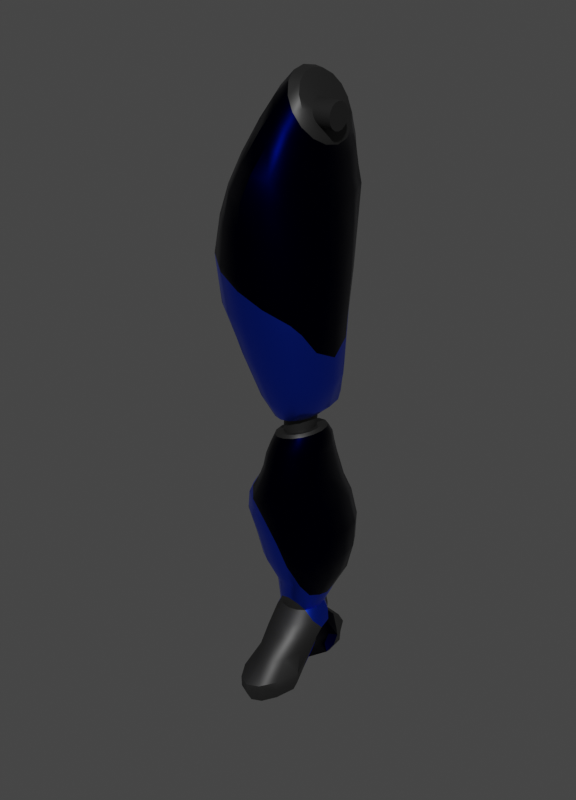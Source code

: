 # Source: PernaDir_3.blend  (saved by Blender 3.6.11; exported with 4.5.12 LTS)
import bpy
from mathutils import Matrix  # noqa: F401  (used for matrix-valued properties, if any)

bpy.ops.wm.read_factory_settings(use_empty=True)
scene = bpy.context.scene
scene.name = 'Scene'

# ---- collections
col_collection = bpy.data.collections.new('Collection'); scene.collection.children.link(col_collection)

# ---- materials (node trees are filled in below, after node groups)
mat_metal_base = bpy.data.materials.new('Metal_Base')
mat_metal_base.use_transparent_shadow = False
mat_azul_petroleo = bpy.data.materials.new('Azul Petroleo')
mat_azul_petroleo.alpha_threshold = 0.0
mat_azul_petroleo.use_transparent_shadow = False
mat_azul_petroleo.roughness = 0.5
mat_azul_petroleo.line_color = (0.0, 0.0, 0.0, 1.0)
mat_metal_cor = bpy.data.materials.new('Metal_Cor')
mat_metal_cor.use_transparent_shadow = False

# ---- node groups
ng_auto_smooth = bpy.data.node_groups.new('Auto Smooth', 'GeometryNodeTree')
_s = ng_auto_smooth.interface.new_socket(name='Geometry', in_out='OUTPUT', socket_type='NodeSocketGeometry')
_s = ng_auto_smooth.interface.new_socket(name='Geometry', in_out='INPUT', socket_type='NodeSocketGeometry')
_s = ng_auto_smooth.interface.new_socket(name='Angle', in_out='INPUT', socket_type='NodeSocketFloat')
_s.subtype = 'ANGLE'
_s.min_value = 0.0
_s.max_value = 3.142
ng_auto_smooth.is_modifier = True
_N = ng_auto_smooth.nodes; _L = ng_auto_smooth.links
n0 = _N.new('NodeGroupOutput'); n0.name = 'Group Output'; n0.location = (480, -100)
n1 = _N.new('NodeGroupInput'); n1.name = 'Group Input'; n1.location = (-420, -300)
n2 = _N.new('NodeGroupInput'); n2.name = 'Group Input.001'; n2.location = (-60, -100)
n3 = _N.new('GeometryNodeSetShadeSmooth'); n3.name = 'Set Shade Smooth'; n3.location = (120, -100)
n3.domain = 'EDGE'
n4 = _N.new('GeometryNodeSetShadeSmooth'); n4.name = 'Set Shade Smooth.001'; n4.location = (300, -100)
n5 = _N.new('GeometryNodeInputMeshEdgeAngle'); n5.name = 'Edge Angle'; n5.location = (-420, -220)
n6 = _N.new('GeometryNodeInputEdgeSmooth'); n6.name = 'Is Edge Smooth'; n6.location = (-60, -160)
n7 = _N.new('GeometryNodeInputShadeSmooth'); n7.name = 'Is Face Smooth'; n7.location = (-240, -340)
n8 = _N.new('FunctionNodeBooleanMath'); n8.name = 'Boolean Math'; n8.location = (-60, -220)
n9 = _N.new('FunctionNodeCompare'); n9.name = 'Compare'; n9.location = (-240, -180)
n9.operation = 'LESS_EQUAL'
_L.new(n5.outputs[0], n9.inputs[0])
_L.new(n4.outputs[0], n0.inputs[0])
_L.new(n1.outputs[1], n9.inputs[1])
_L.new(n9.outputs[0], n8.inputs[0])
_L.new(n7.outputs[0], n8.inputs[1])
_L.new(n2.outputs[0], n3.inputs[0])
_L.new(n6.outputs[0], n3.inputs[1])
_L.new(n3.outputs[0], n4.inputs[0])
_L.new(n8.outputs[0], n3.inputs[2])
n0.is_active_output = True

# ---- material node trees
mat_metal_base.use_nodes = True; mat_metal_base.node_tree.nodes.clear()
_N = mat_metal_base.node_tree.nodes; _L = mat_metal_base.node_tree.links
n0 = _N.new('ShaderNodeBsdfPrincipled'); n0.name = 'Principled BSDF'; n0.location = (10, 300)
n0.distribution = 'GGX'
n0.subsurface_method = 'RANDOM_WALK_SKIN'
n0.inputs[0].default_value = (0.0, 0.0002903, 0.01075, 1.0)
n0.inputs[1].default_value = 1.0
n0.inputs[2].default_value = 0.32
n0.inputs[3].default_value = 1.45
n0.inputs[13].default_value = 0.32
n0.inputs[27].default_value = (0.0, 0.0, 0.0, 1.0)
n0.inputs[28].default_value = 1.0
n1 = _N.new('ShaderNodeOutputMaterial'); n1.name = 'Material Output'; n1.location = (300, 300)
_L.new(n0.outputs[0], n1.inputs[0])
n1.is_active_output = True
mat_azul_petroleo.use_nodes = True; mat_azul_petroleo.node_tree.nodes.clear()
_N = mat_azul_petroleo.node_tree.nodes; _L = mat_azul_petroleo.node_tree.links
n0 = _N.new('ShaderNodeOutputMaterial'); n0.name = 'Material Output'; n0.location = (300, 300)
n1 = _N.new('ShaderNodeBsdfPrincipled'); n1.name = 'Principled BSDF'; n1.location = (10, 300)
n1.distribution = 'GGX'
n1.subsurface_method = 'RANDOM_WALK_SKIN'
n1.inputs[0].default_value = (0.01109, 0.01109, 0.01109, 1.0)
n1.inputs[3].default_value = 1.45
n1.inputs[27].default_value = (0.0, 0.0, 0.0, 1.0)
n1.inputs[28].default_value = 1.0
_L.new(n1.outputs[0], n0.inputs[0])
n0.is_active_output = True
mat_metal_cor.use_nodes = True; mat_metal_cor.node_tree.nodes.clear()
_N = mat_metal_cor.node_tree.nodes; _L = mat_metal_cor.node_tree.links
n0 = _N.new('ShaderNodeBsdfPrincipled'); n0.name = 'Principled BSDF'; n0.location = (10, 300)
n0.distribution = 'GGX'
n0.subsurface_method = 'RANDOM_WALK_SKIN'
n0.inputs[0].default_value = (0.01392, 0.0809, 1.0, 1.0)
n0.inputs[1].default_value = 1.0
n0.inputs[2].default_value = 0.32
n0.inputs[3].default_value = 1.45
n0.inputs[13].default_value = 0.32
n0.inputs[27].default_value = (0.0, 0.0, 0.0, 1.0)
n0.inputs[28].default_value = 1.0
n1 = _N.new('ShaderNodeOutputMaterial'); n1.name = 'Material Output'; n1.location = (300, 300)
_L.new(n0.outputs[0], n1.inputs[0])
n1.is_active_output = True

# ---- world
world_world = bpy.data.worlds.new('World'); scene.world = world_world
world_world.use_nodes = True; world_world.node_tree.nodes.clear()
_N = world_world.node_tree.nodes; _L = world_world.node_tree.links
n0 = _N.new('ShaderNodeOutputWorld'); n0.name = 'World Output'; n0.location = (300, 300)
n1 = _N.new('ShaderNodeBackground'); n1.name = 'Background'; n1.location = (10, 300)
n1.inputs[0].default_value = (0.05088, 0.05088, 0.05088, 1.0)
_L.new(n1.outputs[0], n0.inputs[0])
n0.is_active_output = True
world_world.color = (0.05088, 0.05088, 0.05088)
world_world.use_sun_shadow = False
world_world.sun_shadow_jitter_overblur = 0.0

# ---- meshes
me_pernadir = bpy.data.meshes.new('PernaDir')
me_pernadir.from_pydata([(-0.1607, 0.337, -0.3013), (0.15, 1.621, 4.34), (-0.008858, 0.3068, -0.3013), (0.6551, 1.49, 4.423), (0.1198, 0.2208, -0.3013), (1.083, 1.119, 4.493), (0.2058, 0.09213, -0.3013), (1.369, 0.562, 4.54), (0.236, -0.05968, -0.3013), (1.47, -0.0944, 4.557), (0.2058, -0.2115, -0.3013), (1.369, -0.7508, 4.54), (0.1198, -0.3402, -0.3013), (1.083, -1.307, 4.493), (-0.008858, -0.4262, -0.3013), (0.6551, -1.679, 4.423), (-0.1607, -0.4564, -0.3013), (0.15, -1.81, 4.34), (-0.3125, -0.4262, -0.3013), (-0.3552, -1.679, 4.257), (-0.4412, -0.3402, -0.3013), (-0.7834, -1.307, 4.187), (-0.5272, -0.2115, -0.3013), (-1.069, -0.7508, 4.14), (-0.5574, -0.05968, -0.3013), (-1.17, -0.0944, 4.123), (-0.5272, 0.09213, -0.3013), (-1.069, 0.562, 4.14), (-0.4412, 0.2208, -0.3013), (-0.7834, 1.119, 4.187), (-0.3125, 0.3068, -0.3013), (-0.3552, 1.49, 4.257), (-0.6116, 0.276, 6.768), (-0.6584, 0.301, 6.651), (-0.5718, 0.2047, 6.866), (-0.5452, 0.09817, 6.932), (-0.5359, -0.02755, 6.956), (-0.5452, -0.1533, 6.932), (-0.5718, -0.2598, 6.866), (-0.6116, -0.3311, 6.768), (-0.6584, -0.3561, 6.651), (-0.7053, -0.3311, 6.534), (-0.7451, -0.2598, 6.435), (-0.7716, -0.1533, 6.369), (-0.781, -0.02755, 6.346), (-0.7716, 0.09817, 6.369), (-0.7451, 0.2047, 6.435), (-0.7053, 0.276, 6.534), (0.3965, 1.125, 6.516), (0.5603, 0.6877, 6.633), (0.1515, -1.072, 6.342), (-0.1375, -1.174, 6.135), (-0.1375, 1.519, 6.135), (0.1515, 1.416, 6.342), (-0.8926, 0.1724, 5.596), (-0.8352, 0.6877, 5.637), (0.5603, -0.3429, 6.633), (0.3965, -0.7798, 6.516), (-0.6715, -0.7798, 5.754), (-0.8352, -0.3429, 5.637), (-0.4264, 1.416, 5.929), (0.6177, 0.1724, 6.674), (-0.4264, -1.072, 5.929), (-0.6715, 1.125, 5.754), (0.1878, 1.014, 6.964), (-0.007408, -0.811, 6.755), (-0.2377, 1.342, 6.508), (-0.8393, 0.2228, 5.863), (0.3182, -0.2054, 7.104), (-0.6631, -0.5684, 6.052), (-0.4679, 1.257, 6.261), (0.3182, 0.651, 7.104), (-0.2377, -0.8962, 6.508), (-0.007407, 1.257, 6.755), (-0.7935, 0.6511, 5.912), (0.1878, -0.5684, 6.964), (-0.7935, -0.2054, 5.912), (0.364, 0.2228, 7.153), (-0.4679, -0.811, 6.261), (-0.6631, 1.014, 6.052), (0.8797, 0.7179, 5.904), (0.00794, -1.508, 5.573), (0.369, 1.589, 5.71), (-0.8638, 0.7179, 5.242), (0.6752, -1.037, 5.826), (-0.8638, -0.5144, 5.242), (0.9515, 0.1017, 5.931), (-0.3532, -1.386, 5.436), (-0.6593, 1.24, 5.32), (0.6752, 1.24, 5.826), (0.369, -1.386, 5.71), (0.00794, 1.712, 5.573), (-0.9357, 0.1017, 5.215), (0.8797, -0.5144, 5.904), (-0.6593, -1.037, 5.32), (-0.3532, 1.589, 5.436), (1.164, 0.7452, 5.198), (0.1126, -1.726, 5.033), (0.548, 1.712, 5.102), (-0.9386, 0.7452, 4.868), (0.9171, -1.202, 5.16), (-0.9386, -0.6225, 4.868), (1.25, 0.06139, 5.212), (-0.3228, -1.59, 4.965), (-0.6919, 1.325, 4.907), (0.9171, 1.325, 5.16), (0.548, -1.59, 5.102), (0.1126, 1.848, 5.033), (-1.025, 0.06139, 4.855), (1.164, -0.6225, 5.198), (-0.6919, -1.202, 4.907), (-0.3228, 1.712, 4.965), (0.1413, 1.336, 3.388), (0.6962, 1.214, 3.521), (1.167, 0.864, 3.634), (1.481, 0.3407, 3.71), (1.591, -0.2767, 3.737), (1.481, -0.894, 3.71), (1.167, -1.417, 3.634), (0.6962, -1.767, 3.521), (0.1413, -1.89, 3.388), (-0.4135, -1.767, 3.254), (-0.8839, -1.417, 3.141), (-1.198, -0.894, 3.066), (-1.309, -0.2767, 3.039), (-1.198, 0.3407, 3.066), (-0.8839, 0.864, 3.141), (-0.4135, 1.214, 3.254), (0.6271, 1.011, 2.417), (1.082, 0.7007, 2.477), (1.386, 0.2364, 2.517), (1.493, -0.3114, 2.531), (1.386, -0.8591, 2.517), (1.082, -1.323, 2.477), (0.6271, -1.634, 2.417), (0.09055, -1.743, 2.347), (-0.446, -1.634, 2.276), (-0.9008, -1.323, 2.216), (-1.205, -0.8591, 2.176), (-1.311, -0.3114, 2.162), (-1.205, 0.2364, 2.176), (-0.9008, 0.7007, 2.216), (-0.446, 1.011, 2.276), (0.09055, 1.12, 2.347), (0.4793, 0.9131, 1.427), (0.8775, 0.6482, 1.574), (1.144, 0.2518, 1.672), (1.237, -0.2159, 1.707), (1.144, -0.6836, 1.672), (0.8775, -1.08, 1.574), (0.4793, -1.345, 1.427), (0.009572, -1.438, 1.254), (-0.4602, -1.345, 1.08), (-0.8584, -1.08, 0.9333), (-1.124, -0.6836, 0.8351), (-1.218, -0.2159, 0.8006), (-1.124, 0.2518, 0.8351), (-0.8584, 0.6482, 0.9333), (-0.4602, 0.9131, 1.08), (0.009572, 1.006, 1.254), (0.1941, 0.9156, 0.3561), (0.4737, 0.6847, 0.4235), (0.6604, 0.3392, 0.4686), (0.726, -0.06836, 0.4844), (0.6604, -0.4759, 0.4686), (0.4737, -0.8214, 0.4235), (0.1941, -1.052, 0.3561), (-0.1356, -1.133, 0.2765), (-0.4653, -1.052, 0.1969), (-0.7448, -0.8214, 0.1294), (-0.9316, -0.4759, 0.08435), (-0.9971, -0.06836, 0.06852), (-0.9316, 0.3392, 0.08435), (-0.7448, 0.6847, 0.1294), (-0.4653, 0.9156, 0.1969), (-0.1356, 0.9966, 0.2765), (-0.2245, 1.069, 7.026), (-0.4014, 1.139, 6.738), (-0.07457, 0.8704, 7.27), (0.02562, 0.5733, 7.434), (0.0608, 0.2228, 7.491), (0.02562, -0.1277, 7.434), (-0.07457, -0.4248, 7.27), (-0.2245, -0.6233, 7.026), (-0.4014, -0.693, 6.738), (-0.5783, -0.6233, 6.449), (-0.7282, -0.4248, 6.205), (-0.8284, -0.1277, 6.042), (-0.8636, 0.2228, 5.984), (-0.8284, 0.5733, 6.042), (-0.7282, 0.8704, 6.205), (-0.5783, 1.069, 6.449), (-1.098, 0.205, 6.767), (-1.099, 0.2284, 6.65), (-1.097, 0.1386, 6.867), (-1.096, 0.0391, 6.933), (-1.096, -0.07824, 6.957), (-1.096, -0.1956, 6.933), (-1.097, -0.2951, 6.867), (-1.098, -0.3615, 6.767), (-1.099, -0.3849, 6.65), (-1.1, -0.3615, 6.533), (-1.101, -0.2951, 6.433), (-1.101, -0.1956, 6.367), (-1.102, -0.07824, 6.343), (-1.101, 0.0391, 6.367), (-1.101, 0.1386, 6.433), (-1.1, 0.205, 6.533), (-0.536, 0.9638, 6.789), (-0.4073, 0.9061, 7.049), (-0.2983, 0.7418, 7.269), (-0.2254, 0.4959, 7.416), (-0.1998, 0.2059, 7.467), (-0.2254, -0.0842, 7.416), (-0.2983, -0.3301, 7.269), (-0.4073, -0.4944, 7.049), (-0.536, -0.5521, 6.789), (-0.6647, -0.4944, 6.53), (-0.7738, -0.3301, 6.31), (-0.8467, -0.0842, 6.163), (-0.8723, 0.2059, 6.111), (-0.8467, 0.4959, 6.163), (-0.7738, 0.7418, 6.31), (-0.6647, 0.9061, 6.53), (-0.1607, 0.5993, -0.152), (0.04589, 0.5458, -0.1554), (0.221, 0.3936, -0.1652), (0.338, 0.1657, -0.1798), (0.3791, -0.1031, -0.1971), (0.338, -0.3719, -0.2144), (0.221, -0.5997, -0.2291), (0.04589, -0.752, -0.2388), (-0.1607, -0.8054, -0.2423), (-0.3672, -0.752, -0.2388), (-0.5423, -0.5997, -0.2291), (-0.6594, -0.3719, -0.2144), (-0.7004, -0.1031, -0.1971), (-0.6594, 0.1657, -0.1798), (-0.5423, 0.3936, -0.1652), (-0.3672, 0.5458, -0.1554), (-0.1338, 0.337, -0.7514), (0.01375, 0.3068, -0.787), (0.1389, 0.2208, -0.8172), (0.2225, 0.09213, -0.8373), (0.2518, -0.05968, -0.8444), (0.2225, -0.2115, -0.8373), (0.1389, -0.3402, -0.8172), (0.01375, -0.4262, -0.787), (-0.1338, -0.4564, -0.7514), (-0.2814, -0.4262, -0.7158), (-0.4065, -0.3402, -0.6856), (-0.4901, -0.2115, -0.6654), (-0.5195, -0.05968, -0.6583), (-0.4901, 0.09213, -0.6654), (-0.4065, 0.2208, -0.6856), (-0.2814, 0.3068, -0.7158), (-0.07909, 0.7206, -0.8527), (0.1533, 0.6698, -0.9055), (0.3503, 0.5251, -0.9502), (0.482, 0.3086, -0.9801), (0.5282, 0.05314, -0.9906), (0.482, -0.2023, -0.9801), (0.3503, -0.4188, -0.9502), (0.1533, -0.5635, -0.9055), (-0.07909, -0.6143, -0.8527), (-0.3115, -0.5635, -0.7999), (-0.5085, -0.4188, -0.7552), (-0.6401, -0.2023, -0.7253), (-0.6864, 0.05314, -0.7148), (-0.6401, 0.3086, -0.7253), (-0.5085, 0.5251, -0.7552), (-0.3115, 0.6698, -0.7999), (-0.04496, 1.079, -1.662), (0.253, 1.002, -1.712), (0.5056, 0.7814, -1.755), (0.6743, 0.4512, -1.783), (0.751, 0.06182, -1.764), (0.6743, -0.3276, -1.783), (0.5056, -0.6577, -1.755), (0.253, -0.8783, -1.712), (-0.04496, -0.9558, -1.662), (-0.3429, -0.8783, -1.612), (-0.5955, -0.6577, -1.569), (-0.7643, -0.3276, -1.541), (-0.8235, 0.06182, -1.531), (-0.7643, 0.4512, -1.541), (-0.5955, 0.7814, -1.569), (-0.3429, 1.002, -1.612), (-0.4745, -0.4101, -0.6729), (-0.3182, -0.5176, -0.7106), (0.3113, 0.13, -0.8625), (0.2068, 0.2908, -0.8373), (-0.5789, -0.2493, -0.6477), (0.3479, -0.05968, -0.8713), (-0.6156, -0.05968, -0.6389), (0.3113, -0.2493, -0.8625), (-0.5789, 0.13, -0.6477), (0.2068, -0.4101, -0.8373), (-0.4745, 0.2908, -0.6729), (0.05054, -0.5176, -0.7996), (-0.3182, 0.3982, -0.7106), (-0.1338, -0.5553, -0.7551), (0.05054, 0.3982, -0.7996), (-0.1338, 0.4359, -0.7551), (-0.3561, 0.7966, -1.006), (-0.577, 0.6202, -0.9667), (-0.09539, -0.7697, -1.053), (0.1653, -0.7077, -1.1), (0.1653, 0.7966, -1.1), (-0.09539, 0.8586, -1.053), (-0.3561, -0.7077, -1.006), (0.3862, 0.6202, -1.139), (-0.577, -0.5312, -0.9667), (0.5339, 0.356, -1.166), (-0.7247, -0.2671, -0.9403), (0.5857, 0.04447, -1.175), (-0.7765, 0.04447, -0.931), (0.5339, -0.2671, -1.166), (-0.7247, 0.356, -0.9403), (0.3862, -0.5312, -1.139), (-0.09315, 0.7413, -5.827), (0.04699, 0.6968, -5.831), (0.2877, 0.5702, -5.834), (0.4054, 0.3808, -5.836), (0.4468, 0.1573, -5.836), (0.4054, -0.06618, -5.836), (0.3132, -0.2556, -5.834), (0.1274, -0.3822, -5.831), (-0.09189, -0.4267, -5.827), (-0.3111, -0.3822, -5.823), (-0.497, -0.2556, -5.82), (-0.5981, -0.06618, -5.818), (-0.6394, 0.1573, -5.817), (-0.5981, 0.3808, -5.818), (-0.4804, 0.5702, -5.82), (-0.2333, 0.6968, -5.823), (-0.5943, 1.09, -2.358), (-0.8254, 0.6947, -2.319), (0.5714, -0.9723, -2.589), (0.9271, -0.7043, -2.64), (-0.2456, 1.365, -2.431), (0.1877, -1.074, -2.532), (0.5714, 1.37, -2.589), (0.1877, 1.461, -2.532), (-0.2456, -0.9778, -2.431), (0.9271, 1.097, -2.64), (-0.5943, -0.703, -2.358), (1.152, 0.6819, -2.654), (-0.8254, -0.2756, -2.319), (1.253, 0.1949, -2.63), (-0.9064, 0.371, -2.305), (1.152, -0.2913, -2.654), (-0.782, 0.5445, -1.87), (0.6245, -0.6939, -2.106), (0.01469, 1.246, -2.004), (-0.5951, 0.9131, -1.901), (0.3447, -0.9402, -2.059), (-0.3153, 1.159, -1.948), (0.01469, -1.027, -2.004), (0.3447, 1.159, -2.059), (-0.3153, -0.9402, -1.948), (0.6245, 0.9131, -2.106), (-0.5951, -0.6939, -1.901), (0.8114, 0.5445, -2.138), (-0.782, -0.3252, -1.87), (0.9175, 0.1096, -2.12), (-0.8477, 0.1096, -1.859), (0.8114, -0.3252, -2.138), (-0.6187, 1.393, -2.936), (0.6925, -0.8768, -3.157), (-0.2284, 1.695, -3.002), (0.2089, -0.9827, -3.05), (0.6925, 1.695, -3.157), (-0.2284, -0.8768, -3.002), (1.083, 1.393, -3.222), (-0.6187, -0.5751, -2.936), (1.344, 0.9416, -3.266), (-0.8795, -0.1236, -2.892), (1.435, 0.409, -3.282), (-0.9711, 0.409, -2.876), (1.344, -0.1236, -3.266), (-0.8795, 0.9416, -2.892), (1.083, -0.5751, -3.222), (0.2089, 1.801, -3.05), (-0.8216, 1.333, -4.255), (0.3905, -0.678, -4.459), (-0.4608, 1.6, -4.316), (-0.03513, -0.7718, -4.387), (0.3905, 1.6, -4.459), (-0.4608, -0.678, -4.316), (0.7513, 1.333, -4.52), (-0.8216, -0.4107, -4.255), (0.9924, 0.9329, -4.56), (-1.063, -0.01074, -4.214), (1.077, 0.4611, -4.575), (-1.147, 0.4611, -4.2), (0.9924, -0.01074, -4.56), (-1.063, 0.9329, -4.214), (0.7513, -0.4107, -4.52), (-0.03513, 1.694, -4.387), (-1.053, 0.9848, -3.553), (0.904, -0.4819, -3.882), (0.0556, 1.816, -3.739), (-0.7928, 1.421, -3.596), (0.5147, -0.7736, -3.816), (-0.4036, 1.713, -3.662), (0.0556, -0.8761, -3.739), (0.5147, 1.713, -3.816), (-0.4036, -0.7736, -3.662), (0.904, 1.421, -3.882), (-0.7928, -0.4819, -3.596), (1.164, 0.9848, -3.926), (-1.053, -0.04528, -3.553), (1.255, 0.4697, -3.941), (-1.127, 0.4697, -3.537), (1.164, -0.04528, -3.926), (-0.7432, 1.212, -4.919), (0.1638, -0.4605, -5.091), (-0.4732, 1.435, -4.971), (-0.1547, -0.5386, -5.031), (0.1638, 1.435, -5.091), (-0.4732, -0.4605, -4.971), (0.4339, 1.212, -5.142), (-0.7432, -0.2382, -4.919), (0.6143, 0.8796, -5.177), (-0.9236, 0.09458, -4.885), (0.6776, 0.4871, -5.189), (-0.987, 0.4871, -4.873), (0.6143, 0.09458, -5.177), (-0.9236, 0.8796, -4.885), (0.4339, -0.2382, -5.142), (-0.1547, 1.513, -5.031), (-0.1594, 0.9598, -6.317), (0.01246, 0.8836, -6.321), (0.1581, 0.6663, -6.325), (0.4206, 0.3412, -6.328), (0.5069, -0.04232, -6.329), (0.4535, -0.4258, -6.328), (0.3012, -0.751, -6.325), (0.07334, -0.9682, -6.321), (-0.1955, -1.044, -6.317), (-0.4643, -0.9682, -6.313), (-0.6921, -0.751, -6.309), (-0.8091, -0.4258, -6.306), (-0.8625, -0.04232, -6.305), (-0.7762, 0.3412, -6.306), (-0.4768, 0.6663, -6.309), (-0.3312, 0.8836, -6.313), (-0.1642, 0.9998, -6.584), (-0.01898, 0.9016, -6.594), (0.1041, 0.6213, -6.615), (0.2064, 0.2017, -6.645), (0.3907, -0.2934, -6.677), (0.3455, -0.7885, -6.709), (0.2168, -1.208, -6.734), (0.02415, -1.489, -6.749), (-0.2031, -1.588, -6.751), (-0.4303, -1.49, -6.741), (-0.6229, -1.209, -6.72), (-0.7517, -0.7898, -6.691), (-0.7969, -0.2947, -6.658), (-0.5334, 0.2005, -6.626), (-0.4326, 0.6204, -6.601), (-0.3095, 0.9011, -6.586), (-0.1937, 1.565, -7.194), (0.06885, 1.421, -7.189), (0.2914, 1.013, -7.177), (0.2804, 0.5878, -7.031), (0.3442, -0.03357, -6.81), (0.4926, -1.041, -7.118), (0.3295, -1.653, -7.101), (0.08534, -2.061, -7.09), (-0.2026, -2.205, -7.087), (-0.4906, -2.061, -7.093), (-0.7347, -1.653, -7.105), (-0.8978, -1.041, -7.123), (-0.6706, -0.03564, -6.816), (-0.6083, 0.5859, -7.036), (-0.6787, 1.013, -7.181), (-0.4562, 1.421, -7.191), (-0.2164, 1.122, -7.664), (0.0003793, 0.8839, -7.663), (0.1842, 0.6132, -7.588), (0.307, 0.346, -7.399), (0.239, -0.3552, -7.219), (0.3465, -1.085, -7.654), (0.2118, -1.593, -7.655), (0.01023, -1.933, -7.656), (-0.2276, -2.052, -7.658), (-0.4654, -1.933, -7.66), (-0.667, -1.593, -7.661), (-0.8017, -1.085, -7.662), (-0.5991, -0.3582, -7.228), (-0.7398, 0.3433, -7.407), (-0.617, 0.6111, -7.595), (-0.4332, 0.8827, -7.666), (-0.4691, 1.279, -7.42), (-0.6933, 0.9665, -7.427), (-0.2148, -2.2, -7.366), (0.07517, -2.063, -7.367), (0.05958, 1.279, -7.417), (-0.2048, 1.416, -7.421), (-0.5048, -2.063, -7.37), (0.2837, 0.9682, -7.422), (-0.7507, -1.671, -7.377), (0.2758, 0.4163, -7.229), (-0.9149, -1.084, -7.387), (0.3395, -0.1931, -7.006), (-0.6824, -0.1956, -7.013), (0.4853, -1.084, -7.38), (-0.6192, 0.414, -7.236), (0.321, -1.671, -7.372), (0.1006, -0.6924, -6.065), (0.3073, -0.5101, -6.068), (-0.2817, 0.8615, -6.023), (-0.4138, 0.6582, -6.032), (-0.1432, -0.7564, -6.061), (0.0299, 0.8615, -6.031), (-0.1259, 0.938, -6.015), (-0.3869, -0.6924, -6.057), (0.162, 0.6582, -6.047), (-0.5936, -0.5101, -6.053), (0.413, 0.4064, -6.071), (-0.7317, -0.2373, -6.051), (0.4589, 0.08453, -6.071), (-0.7488, 0.08453, -6.05), (0.4454, -0.2373, -6.071), (-0.7028, 0.4064, -6.051), (0.5329, -0.5128, -7.388), (-0.5907, -0.643, -7.663), (0.2308, -0.6386, -7.653), (-0.6747, -0.5301, -7.395), (0.2546, 0.8726, -6.976), (-0.194, 1.088, -6.679), (0.3908, 0.5736, -7.284), (0.02705, 1.032, -6.743), (0.3739, 0.777, -7.096), (-0.8011, 0.5688, -7.289), (-0.4153, 1.034, -6.741), (-0.7653, 0.7642, -7.097), (-0.6432, 0.8759, -6.979), (-0.1194, -0.4767, -5.471), (0.1459, -0.4084, -5.583), (-0.3608, -0.404, -5.586), (1.528, -0.1814, 4.165), (-0.8964, -1.348, 2.457), (0.6887, -1.753, 3.402), (-1.032, -1.123, 2.199), (-0.4285, -1.705, 2.802), (-1.177, -0.7994, 1.72), (-1.263, -0.2615, 1.451), (1.44, -0.8409, 4.018), (0.1288, -1.853, 3.131), (-0.8964, 0.7437, 2.46), (0.13, 1.288, 3.155), (-1.047, 0.4776, 2.197), (1.436, 0.4306, 4.047), (-0.4275, 1.126, 2.833), (0.6894, 1.194, 3.414), (-1.18, 0.2412, 1.755), (0.7988, -0.7124, -2.406), (-0.2774, -0.7261, -4.335), (0.9357, -0.3186, -2.327), (-0.07931, -0.8615, -3.699), (1.021, 0.132, -2.266), (0.7995, 1.022, -2.407), (0.937, 0.5942, -2.329), (-0.2774, 1.648, -4.335), (-0.07931, 1.801, -3.699), (-0.7673, 0.2841, -5.425), (-0.6173, -0.2446, -5.305), (-0.7385, 0.006032, -5.37), (-0.6093, 0.9701, -5.311), (-0.733, 0.5963, -5.386), (-0.3331, 0.904, -1.294), (-0.05169, -0.8669, -1.342), (0.2297, 0.904, -1.391), (-0.3331, -0.7969, -1.294), (0.4683, 0.7044, -1.432), (-0.5717, -0.5973, -1.253), (0.6277, 0.4058, -1.46), (-0.7311, -0.2987, -1.225), (0.6928, 0.05354, -1.454), (-0.787, 0.05354, -1.216), (0.6277, -0.2987, -1.46), (-0.7311, 0.4058, -1.225), (0.4683, -0.5973, -1.432), (-0.5717, 0.7044, -1.253), (0.2297, -0.7969, -1.391), (-0.05169, 0.974, -1.342), (1.005, -0.6387, -2.936), (0.5928, -0.9238, -2.877), (0.5928, 1.535, -2.877), (1.005, 1.247, -2.936), (1.273, 0.8138, -2.965), (1.38, 0.3036, -2.961), (1.273, -0.2061, -2.965), (0.9993, -0.6397, -3.208), (1.166, -0.3784, -2.953), (1.299, 0.2344, -2.75), (0.8426, -0.5279, -3.872), (0.6743, 0.07785, -5.079), (0.6551, -0.3584, -4.709), (1.056, -0.5973, -3.122), (0.6799, 0.487, -5.185), (0.692, -0.4547, -4.51), (1.23, -0.2361, -2.855), (1.162, 0.9938, -2.953), (1.053, 1.338, -3.113), (0.6735, 0.888, -5.08), (0.6961, 1.374, -4.51), (0.84, 1.469, -3.871), (1.23, 0.7664, -2.853), (0.9897, 1.465, -3.207), (0.6589, 1.298, -4.701)], [], [(112, 1, 3, 113), (113, 3, 5, 114), (114, 556, 115), (115, 556, 544, 116), (116, 544, 551, 117), (117, 551, 118), (118, 13, 15, 119), (119, 15, 17, 120), (120, 17, 19, 121), (121, 19, 21, 122), (122, 21, 23, 123), (123, 23, 25, 124), (124, 25, 27, 125), (125, 27, 29, 126), (71, 64, 178, 179), (126, 29, 31, 127), (127, 31, 1, 112), (22, 24, 252, 251), (35, 34, 194, 195), (72, 65, 183, 184), (73, 66, 177, 176), (74, 67, 188, 189), (75, 68, 181, 182), (76, 69, 186, 187), (66, 70, 191, 177), (77, 71, 179, 180), (78, 72, 184, 185), (79, 74, 189, 190), (64, 73, 176, 178), (65, 75, 182, 183), (67, 76, 187, 188), (68, 77, 180, 181), (69, 78, 185, 186), (70, 79, 190, 191), (95, 88, 63, 60), (94, 87, 62, 58), (93, 86, 61, 56), (92, 85, 59, 54), (90, 84, 57, 50), (89, 82, 53, 48), (88, 83, 55, 63), (87, 81, 51, 62), (86, 80, 49, 61), (91, 95, 60, 52), (85, 94, 58, 59), (84, 93, 56, 57), (83, 92, 54, 55), (82, 91, 52, 53), (81, 90, 50, 51), (80, 89, 48, 49), (60, 63, 79, 70), (58, 62, 78, 69), (56, 61, 77, 68), (54, 59, 76, 67), (50, 57, 75, 65), (48, 53, 73, 64), (63, 55, 74, 79), (62, 51, 72, 78), (61, 49, 71, 77), (52, 60, 70, 66), (59, 58, 69, 76), (57, 56, 68, 75), (55, 54, 67, 74), (53, 52, 66, 73), (51, 50, 65, 72), (49, 48, 64, 71), (96, 105, 89, 80), (97, 106, 90, 81), (98, 107, 91, 82), (99, 108, 92, 83), (100, 109, 93, 84), (101, 110, 94, 85), (107, 111, 95, 91), (102, 96, 80, 86), (103, 97, 81, 87), (104, 99, 83, 88), (105, 98, 82, 89), (106, 100, 84, 90), (108, 101, 85, 92), (109, 102, 86, 93), (110, 103, 87, 94), (111, 104, 88, 95), (31, 29, 104, 111), (21, 19, 103, 110), (11, 9, 102, 109), (25, 23, 101, 108), (15, 13, 100, 106), (5, 3, 98, 105), (29, 27, 99, 104), (19, 17, 97, 103), (9, 7, 96, 102), (1, 31, 111, 107), (23, 21, 110, 101), (13, 11, 109, 100), (27, 25, 108, 99), (3, 1, 107, 98), (17, 15, 106, 97), (7, 5, 105, 96), (142, 557, 554, 143), (141, 553, 557, 142), (140, 125, 126, 553, 555), (139, 124, 125, 140), (138, 123, 124, 139), (137, 545, 547), (136, 548, 545, 137), (135, 552, 548, 136), (134, 546, 552, 135), (133, 118, 546, 134), (132, 117, 118, 133), (131, 116, 117, 132), (130, 115, 116, 131), (129, 114, 115, 130), (128, 558, 114, 129), (143, 554, 558, 128), (159, 143, 128, 144), (144, 128, 129, 145), (145, 129, 130, 146), (146, 130, 131, 147), (147, 131, 132, 148), (148, 132, 133, 149), (149, 133, 134, 150), (150, 134, 135, 151), (151, 135, 136, 152), (152, 136, 137, 153), (153, 137, 547, 549, 154), (154, 549, 550, 155), (155, 550, 559, 156), (156, 559, 555, 141, 157), (157, 141, 142, 158), (158, 142, 143, 159), (174, 158, 159, 175), (173, 157, 158, 174), (172, 156, 157, 173), (171, 155, 156, 172), (170, 154, 155, 171), (169, 153, 154, 170), (168, 152, 153, 169), (167, 151, 152, 168), (166, 150, 151, 167), (165, 149, 150, 166), (164, 148, 149, 165), (163, 147, 148, 164), (162, 146, 147, 163), (161, 145, 146, 162), (160, 144, 145, 161), (175, 159, 144, 160), (224, 175, 160, 225), (225, 160, 161, 226), (226, 161, 162, 227), (227, 162, 163, 228), (228, 163, 164, 229), (229, 164, 165, 230), (230, 165, 166, 231), (231, 166, 167, 232), (232, 167, 168, 233), (233, 168, 169, 234), (234, 169, 170, 235), (235, 170, 171, 236), (236, 171, 172, 237), (237, 172, 173, 238), (238, 173, 174, 239), (239, 174, 175, 224), (208, 209, 176, 177), (209, 210, 178, 176), (210, 211, 179, 178), (211, 212, 180, 179), (212, 213, 181, 180), (213, 214, 182, 181), (214, 215, 183, 182), (215, 216, 184, 183), (216, 217, 185, 184), (217, 218, 186, 185), (218, 219, 187, 186), (219, 220, 188, 187), (220, 221, 189, 188), (221, 222, 190, 189), (222, 223, 191, 190), (223, 208, 177, 191), (192, 193, 207, 206, 205, 204, 203, 202, 201, 200, 199, 198, 197, 196, 195, 194), (43, 42, 202, 203), (36, 35, 195, 196), (44, 43, 203, 204), (37, 36, 196, 197), (45, 44, 204, 205), (38, 37, 197, 198), (46, 45, 205, 206), (39, 38, 198, 199), (47, 46, 206, 207), (40, 39, 199, 200), (32, 33, 193, 192), (33, 47, 207, 193), (41, 40, 200, 201), (34, 32, 192, 194), (42, 41, 201, 202), (47, 33, 208, 223), (46, 47, 223, 222), (45, 46, 222, 221), (44, 45, 221, 220), (43, 44, 220, 219), (42, 43, 219, 218), (41, 42, 218, 217), (40, 41, 217, 216), (39, 40, 216, 215), (38, 39, 215, 214), (37, 38, 214, 213), (36, 37, 213, 212), (35, 36, 212, 211), (34, 35, 211, 210), (32, 34, 210, 209), (33, 32, 209, 208), (2, 0, 224, 225), (4, 2, 225, 226), (6, 4, 226, 227), (8, 6, 227, 228), (10, 8, 228, 229), (12, 10, 229, 230), (14, 12, 230, 231), (16, 14, 231, 232), (18, 16, 232, 233), (20, 18, 233, 234), (22, 20, 234, 235), (24, 22, 235, 236), (26, 24, 236, 237), (28, 26, 237, 238), (30, 28, 238, 239), (0, 30, 239, 224), (289, 288, 266, 265), (8, 10, 245, 244), (24, 26, 253, 252), (10, 12, 246, 245), (26, 28, 254, 253), (12, 14, 247, 246), (28, 30, 255, 254), (14, 16, 248, 247), (0, 2, 241, 240), (30, 0, 240, 255), (16, 18, 249, 248), (2, 4, 242, 241), (18, 20, 250, 249), (4, 6, 243, 242), (20, 22, 251, 250), (6, 8, 244, 243), (587, 574, 287, 286), (291, 290, 259, 258), (288, 292, 267, 266), (290, 293, 260, 259), (292, 294, 268, 267), (293, 295, 261, 260), (294, 296, 269, 268), (295, 297, 262, 261), (296, 298, 270, 269), (297, 299, 263, 262), (298, 300, 271, 270), (299, 301, 264, 263), (303, 302, 257, 256), (300, 303, 256, 271), (301, 289, 265, 264), (302, 291, 258, 257), (429, 416, 572, 573), (588, 575, 280, 279), (589, 576, 273, 272), (574, 589, 272, 287), (575, 577, 281, 280), (576, 578, 274, 273), (577, 579, 282, 281), (578, 580, 275, 274), (579, 581, 283, 282), (580, 582, 276, 275), (581, 583, 284, 283), (582, 584, 277, 276), (583, 585, 285, 284), (584, 586, 278, 277), (585, 587, 286, 285), (586, 588, 279, 278), (241, 242, 291, 302), (248, 249, 289, 301), (255, 240, 303, 300), (240, 241, 302, 303), (247, 248, 301, 299), (254, 255, 300, 298), (246, 247, 299, 297), (253, 254, 298, 296), (245, 246, 297, 295), (252, 253, 296, 294), (244, 245, 295, 293), (251, 252, 294, 292), (243, 244, 293, 290), (250, 251, 292, 288), (242, 243, 290, 291), (249, 250, 288, 289), (262, 263, 307, 319), (269, 270, 305, 318), (261, 262, 319, 317), (268, 269, 318, 316), (260, 261, 317, 315), (267, 268, 316, 314), (259, 260, 315, 313), (266, 267, 314, 312), (258, 259, 313, 311), (265, 266, 312, 310), (257, 258, 311, 308), (264, 265, 310, 306), (271, 256, 309, 304), (256, 257, 308, 309), (263, 264, 306, 307), (270, 271, 304, 305), (513, 512, 439, 438), (430, 417, 542, 326), (416, 418, 572), (417, 419, 541, 542), (431, 420, 321, 320), (418, 431, 320, 335), (419, 421, 543, 541), (420, 422, 322, 321), (421, 570, 330, 543), (422, 424, 323, 322), (423, 425, 571, 570), (424, 426, 324, 323), (425, 427, 569, 571), (426, 428, 325, 324), (427, 429, 573, 569), (428, 430, 326, 325), (367, 353, 560, 562), (366, 352, 337, 350), (365, 367, 562, 564), (364, 366, 350, 348), (363, 365, 564, 566), (362, 364, 348, 346), (361, 363, 566, 565), (360, 362, 346, 344), (359, 361, 565, 342), (358, 360, 344, 341), (357, 354, 343, 340), (354, 359, 342, 343), (356, 358, 341, 338), (355, 357, 340, 336), (353, 356, 338, 560), (352, 355, 336, 337), (285, 286, 355, 352), (278, 279, 356, 353), (286, 287, 357, 355), (279, 280, 358, 356), (272, 273, 359, 354), (287, 272, 354, 357), (280, 281, 360, 358), (273, 274, 361, 359), (281, 282, 362, 360), (274, 275, 363, 361), (282, 283, 364, 362), (275, 276, 365, 363), (283, 284, 366, 364), (276, 277, 367, 365), (284, 285, 352, 366), (277, 278, 353, 367), (596, 598, 603, 382, 380), (350, 337, 381, 379), (595, 596, 380, 378), (348, 350, 379, 377), (594, 595, 378, 376), (346, 348, 377, 375), (593, 607, 608), (344, 346, 375, 373), (592, 593, 608, 613, 372), (341, 344, 373, 371), (340, 343, 383, 370), (343, 342, 383), (338, 371, 369, 591), (336, 340, 370, 368), (590, 591, 369, 597, 603), (337, 336, 368, 381), (415, 401, 398, 396), (414, 400, 397, 395), (413, 415, 396, 394), (412, 414, 395, 393), (411, 413, 394, 392), (410, 412, 393, 391), (409, 411, 392, 390), (408, 410, 391, 389), (407, 611, 610, 388), (406, 563, 561, 387), (405, 568, 567, 386), (402, 407, 388, 399), (404, 406, 387, 385), (403, 405, 386, 384), (401, 600, 605, 398), (400, 403, 384, 397), (381, 368, 403, 400), (382, 597, 600, 401), (368, 370, 405, 403), (369, 371, 406, 404), (383, 372, 407, 402), (370, 383, 568, 405), (371, 563, 406), (372, 613, 611, 407), (373, 375, 410, 408), (374, 376, 411, 409), (375, 377, 412, 410), (376, 378, 413, 411), (377, 379, 414, 412), (378, 380, 415, 413), (379, 381, 400, 414), (380, 382, 401, 415), (396, 398, 602, 601), (395, 397, 429, 427), (394, 396, 601, 604), (393, 395, 427, 425), (392, 394, 604, 426, 609), (391, 393, 425, 423), (390, 392, 609, 614), (389, 391, 423, 421), (388, 610, 614, 422, 420), (387, 561, 421, 419), (386, 567, 418), (399, 388, 420, 431), (385, 387, 419, 417), (384, 386, 418, 416), (398, 605, 602), (397, 384, 416, 429), (436, 437, 453, 452), (515, 514, 447, 446), (512, 516, 440, 439), (518, 517, 433, 432), (514, 518, 432, 447), (516, 519, 441, 440), (517, 520, 434, 433), (519, 521, 442, 441), (520, 522, 435, 434), (521, 523, 443, 442), (522, 524, 436, 435), (523, 525, 444), (524, 526, 436), (525, 527, 445, 444), (526, 513, 438, 437), (527, 515, 446, 445), (457, 458, 474, 473), (444, 461, 460), (437, 438, 454, 453), (445, 446, 461), (438, 439, 455, 454), (446, 447, 463, 462), (439, 440, 456, 455), (432, 433, 449, 448), (447, 432, 448, 463), (440, 441, 457, 456), (433, 434, 450, 449), (441, 442, 458, 457), (434, 451, 450), (442, 443, 459, 458), (435, 436, 451), (443, 444, 460, 459), (497, 496, 495, 494), (450, 451, 467, 536, 532), (458, 459, 475, 474), (451, 468, 467), (459, 460, 476, 475), (452, 453, 469, 468), (460, 461, 476), (453, 454, 470, 469), (461, 462, 540, 539, 477), (454, 455, 471, 470), (462, 463, 538, 540), (455, 456, 472, 471), (448, 449, 535, 533), (463, 448, 533, 538), (456, 457, 473, 472), (449, 450, 532, 535), (480, 481, 482, 483, 493, 494, 495), (499, 498, 488, 487), (501, 500, 481, 480), (496, 501, 480, 495), (498, 502, 489, 488), (500, 503, 482, 481), (502, 504, 490, 489), (503, 534, 483, 482), (504, 506, 491, 490), (505, 507, 484, 483), (506, 531, 529, 491), (507, 528, 530, 484), (508, 510, 493, 492), (509, 511, 486, 485), (510, 537, 493), (511, 499, 487, 486), (470, 471, 499, 511), (477, 539, 537, 510), (469, 470, 511, 509), (476, 477, 510, 508), (468, 528, 507), (475, 476, 531, 506), (467, 468, 507, 505), (474, 475, 506, 504), (466, 536, 534, 503), (473, 474, 504, 502), (465, 466, 503, 500), (472, 473, 502, 498), (479, 464, 501, 496), (464, 465, 500, 501), (471, 472, 498, 499), (478, 479, 496, 497), (333, 334, 515, 527), (325, 326, 526), (332, 333, 527, 525), (324, 325, 526, 524), (331, 332, 525, 523), (323, 324, 524, 522), (330, 523, 521), (322, 323, 522, 520), (329, 330, 521, 519), (321, 520, 517), (328, 329, 519, 516), (335, 320, 518, 514), (320, 321, 517, 518), (327, 328, 516, 512), (334, 335, 515), (326, 327, 512, 513), (528, 468, 469, 509), (529, 530, 485, 486, 487, 488, 489, 490, 491), (520, 321, 322), (451, 434, 435), (468, 451, 452), (530, 528, 509, 485), (461, 446, 462), (515, 335, 514), (529, 531, 508, 492), (476, 461, 477), (531, 476, 508), (492, 484, 530, 529), (534, 536, 467, 505), (532, 536, 466), (535, 532, 466, 465), (533, 535, 465, 464), (483, 534, 505), (538, 533, 464, 479), (540, 538, 479, 478), (493, 537, 497, 494), (539, 540, 478), (537, 539, 478, 497), (493, 483, 484, 492), (326, 542, 327), (436, 526, 437), (451, 436, 452), (542, 541, 328, 327), (526, 326, 513), (444, 443, 523), (523, 330, 331), (543, 330, 329), (541, 543, 329, 328), (461, 444, 445), (548, 552, 120, 121), (549, 547, 138), (551, 544, 9, 11), (547, 545, 122, 123, 138), (552, 546, 119, 120), (118, 551, 11, 13), (545, 548, 121, 122), (546, 118, 119), (550, 549, 138, 139), (544, 556, 7, 9), (114, 558, 113), (559, 550, 139, 140), (557, 553, 126, 127), (558, 554, 112, 113), (555, 559, 140), (555, 553, 141), (556, 114, 5, 7), (554, 557, 127, 112), (563, 371, 373, 408), (421, 561, 389), (564, 562, 351, 349), (561, 563, 408, 389), (371, 338, 341), (562, 560, 339, 351), (560, 338, 339), (567, 568, 402, 399), (566, 564, 349, 347), (568, 383, 402), (342, 565, 345), (418, 567, 399, 431), (383, 342, 592, 372), (565, 566, 347, 345), (570, 571, 331, 330), (570, 421, 423), (571, 569, 332, 331), (572, 418, 335, 334), (573, 572, 334, 333), (569, 573, 333, 332), (319, 307, 588, 586), (318, 305, 587, 585), (317, 319, 586, 584), (316, 318, 585, 583), (315, 317, 584, 582), (314, 316, 583, 581), (313, 315, 582, 580), (312, 314, 581, 579), (311, 313, 580, 578), (310, 312, 579, 577), (308, 311, 578, 576), (306, 310, 577, 575), (304, 309, 589, 574), (309, 308, 576, 589), (307, 306, 575, 588), (305, 304, 574, 587), (339, 338, 591, 590), (342, 345, 593, 592), (345, 347, 612, 607, 593), (347, 349, 599, 612), (349, 351, 606, 599), (351, 339, 590, 598, 606), (603, 597, 382), (602, 605, 385, 417, 430), (599, 606, 596, 595), (606, 598, 596), (601, 602, 430, 428), (600, 597, 369, 404), (605, 600, 404, 385), (604, 601, 428, 426), (603, 598, 590), (610, 611, 409, 390), (609, 426, 424), (613, 608, 374), (614, 610, 390), (607, 612, 594), (611, 613, 374, 409), (608, 607, 594, 376, 374), (612, 599, 595, 594), (614, 609, 424, 422)])
me_pernadir.polygons.foreach_set('use_smooth', [True] * 625)
me_pernadir.polygons.foreach_set('material_index', [0, 0, 2, 2, 2, 2, 0, 0, 0, 0, 0, 0, 0, 0, 0, 0, 0, 1, 1, 0, 0, 0, 0, 0, 0, 0, 0, 0, 0, 0, 0, 0, 0, 0, 0, 0, 0, 0, 0, 0, 0, 0, 0, 0, 0, 0, 0, 0, 0, 0, 0, 0, 0, 0, 0, 0, 0, 0, 0, 0, 0, 0, 0, 0, 0, 0, 0, 0, 0, 0, 0, 0, 0, 0, 0, 0, 0, 0, 0, 0, 0, 0, 0, 0, 0, 0, 0, 0, 0, 0, 0, 0, 0, 0, 0, 0, 0, 0, 2, 2, 0, 0, 0, 2, 2, 2, 2, 2, 2, 2, 2, 2, 2, 2, 2, 2, 2, 2, 2, 2, 2, 2, 2, 2, 2, 2, 2, 2, 2, 2, 2, 2, 2, 2, 2, 2, 2, 2, 2, 2, 2, 2, 2, 2, 2, 2, 2, 2, 2, 2, 2, 2, 2, 2, 2, 2, 2, 2, 2, 2, 2, 2, 1, 1, 1, 1, 1, 1, 1, 1, 1, 1, 1, 1, 1, 1, 1, 1, 1, 1, 1, 1, 1, 1, 1, 1, 1, 1, 1, 1, 1, 1, 1, 1, 1, 1, 1, 1, 1, 1, 1, 1, 1, 1, 1, 1, 1, 1, 1, 1, 1, 1, 1, 1, 1, 1, 1, 1, 1, 1, 1, 1, 1, 1, 1, 1, 1, 1, 1, 1, 1, 1, 1, 1, 1, 1, 1, 1, 1, 1, 1, 1, 0, 1, 1, 1, 1, 1, 1, 1, 1, 1, 1, 1, 1, 1, 1, 1, 0, 0, 0, 0, 0, 0, 0, 0, 0, 0, 0, 0, 0, 0, 0, 0, 1, 1, 1, 1, 1, 1, 1, 1, 1, 1, 1, 1, 1, 1, 1, 1, 0, 0, 0, 0, 0, 0, 0, 0, 0, 0, 0, 0, 0, 0, 0, 0, 1, 2, 0, 2, 2, 2, 2, 2, 2, 2, 0, 2, 0, 2, 0, 2, 0, 0, 0, 0, 0, 0, 0, 0, 0, 0, 0, 0, 0, 0, 0, 0, 0, 0, 0, 0, 0, 0, 0, 0, 0, 0, 0, 0, 0, 0, 0, 0, 1, 0, 1, 0, 1, 0, 2, 0, 2, 0, 0, 0, 2, 0, 2, 0, 1, 0, 1, 0, 1, 0, 1, 0, 2, 2, 0, 2, 2, 0, 1, 0, 0, 1, 0, 2, 2, 0, 2, 2, 0, 1, 0, 1, 0, 1, 0, 1, 1, 0, 1, 0, 1, 0, 1, 0, 2, 2, 0, 2, 2, 0, 1, 0, 1, 0, 1, 0, 0, 1, 0, 1, 2, 1, 2, 2, 2, 2, 1, 2, 1, 1, 1, 2, 1, 0, 1, 0, 0, 1, 0, 1, 0, 1, 2, 1, 1, 0, 1, 0, 1, 1, 1, 1, 0, 1, 0, 1, 0, 0, 1, 0, 1, 1, 1, 1, 1, 1, 1, 1, 1, 0, 1, 1, 0, 1, 0, 1, 1, 0, 1, 0, 1, 1, 0, 1, 1, 1, 1, 1, 1, 1, 1, 1, 2, 2, 2, 2, 2, 2, 1, 2, 1, 0, 1, 0, 0, 1, 2, 1, 1, 1, 2, 2, 1, 1, 0, 0, 1, 0, 0, 1, 0, 1, 1, 1, 0, 1, 1, 1, 1, 1, 0, 1, 1, 1, 1, 1, 1, 2, 1, 1, 2, 0, 0, 0, 0, 0, 0, 0, 0, 0, 0, 0, 0, 0, 0, 0, 2, 0, 0, 0, 0, 2, 0, 0, 2, 2, 2, 2, 2, 2, 2, 2, 2, 2, 0, 2, 2, 2, 2, 0, 0, 0, 0, 0, 0, 0, 0, 0, 0, 0, 0, 0, 0, 0, 0, 2, 2, 2, 2, 2, 2, 1, 2, 1, 1, 2, 2, 2, 2, 2, 1, 2, 1, 1, 1, 1, 1, 1, 2])
_uv = me_pernadir.uv_layers.new(name='UVMap')
_uv.uv.foreach_set('vector', [1.0, 0.8641, 1.0, 1.0, 0.9375, 1.0, 0.9375, 0.8641, 0.9375, 0.8641, 0.9375, 1.0, 0.875, 1.0, 0.875, 0.8641, 0.875, 0.8641, 0.8125, 0.9193, 0.8125, 0.8641, 0.8125, 0.8641, 0.8125, 0.9193, 0.75, 0.932, 0.75, 0.8641, 0.75, 0.8641, 0.75, 0.932, 0.6875, 0.9145, 0.6875, 0.8641, 0.6875, 0.8641, 0.6875, 0.9145, 0.625, 0.8641, 0.625, 0.8641, 0.625, 1.0, 0.5625, 1.0, 0.5625, 0.8641, 0.5625, 0.8641, 0.5625, 1.0, 0.5, 1.0, 0.5, 0.8641, 0.5, 0.8641, 0.5, 1.0, 0.4375, 1.0, 0.4375, 0.8641, 0.4375, 0.8641, 0.4375, 1.0, 0.375, 1.0, 0.375, 0.8641, 0.375, 0.8641, 0.375, 1.0, 0.3125, 1.0, 0.3125, 0.8641, 0.3125, 0.8641, 0.3125, 1.0, 0.25, 1.0, 0.25, 0.8641, 0.25, 0.8641, 0.25, 1.0, 0.1875, 1.0, 0.1875, 0.8641, 0.1875, 0.8641, 0.1875, 1.0, 0.125, 1.0, 0.125, 0.8641, 0.8125, 1.0, 0.875, 1.0, 0.875, 1.0, 0.8125, 1.0, 0.125, 0.8641, 0.125, 1.0, 0.0625, 1.0, 0.0625, 0.8641, 0.0625, 0.8641, 0.0625, 1.0, 0.0, 1.0, 0.0, 0.8641, 0.5783, 0.1789, 0.5642, 0.25, 0.5642, 0.25, 0.5783, 0.1789, 0.3485, 0.2908, 0.3254, 0.3254, 0.3254, 0.3254, 0.3485, 0.2908, 0.5, 1.0, 0.5625, 1.0, 0.5625, 1.0, 0.5, 1.0, 0.9375, 1.0, 1.0, 1.0, 1.0, 1.0, 0.9375, 1.0, 0.1875, 1.0, 0.25, 1.0, 0.25, 1.0, 0.1875, 1.0, 0.625, 1.0, 0.6875, 1.0, 0.6875, 1.0, 0.625, 1.0, 0.3125, 1.0, 0.375, 1.0, 0.375, 1.0, 0.3125, 1.0, 0.0, 1.0, 0.0625, 1.0, 0.0625, 1.0, 0.0, 1.0, 0.75, 1.0, 0.8125, 1.0, 0.8125, 1.0, 0.75, 1.0, 0.4375, 1.0, 0.5, 1.0, 0.5, 1.0, 0.4375, 1.0, 0.125, 1.0, 0.1875, 1.0, 0.1875, 1.0, 0.125, 1.0, 0.875, 1.0, 0.9375, 1.0, 0.9375, 1.0, 0.875, 1.0, 0.5625, 1.0, 0.625, 1.0, 0.625, 1.0, 0.5625, 1.0, 0.25, 1.0, 0.3125, 1.0, 0.3125, 1.0, 0.25, 1.0, 0.6875, 1.0, 0.75, 1.0, 0.75, 1.0, 0.6875, 1.0, 0.375, 1.0, 0.4375, 1.0, 0.4375, 1.0, 0.375, 1.0, 0.0625, 1.0, 0.125, 1.0, 0.125, 1.0, 0.0625, 1.0, 0.0625, 1.0, 0.125, 1.0, 0.125, 1.0, 0.0625, 1.0, 0.375, 1.0, 0.4375, 1.0, 0.4375, 1.0, 0.375, 1.0, 0.6875, 1.0, 0.75, 1.0, 0.75, 1.0, 0.6875, 1.0, 0.25, 1.0, 0.3125, 1.0, 0.3125, 1.0, 0.25, 1.0, 0.5625, 1.0, 0.625, 1.0, 0.625, 1.0, 0.5625, 1.0, 0.875, 1.0, 0.9375, 1.0, 0.9375, 1.0, 0.875, 1.0, 0.125, 1.0, 0.1875, 1.0, 0.1875, 1.0, 0.125, 1.0, 0.4375, 1.0, 0.5, 1.0, 0.5, 1.0, 0.4375, 1.0, 0.75, 1.0, 0.8125, 1.0, 0.8125, 1.0, 0.75, 1.0, 0.0, 1.0, 0.0625, 1.0, 0.0625, 1.0, 0.0, 1.0, 0.3125, 1.0, 0.375, 1.0, 0.375, 1.0, 0.3125, 1.0, 0.625, 1.0, 0.6875, 1.0, 0.6875, 1.0, 0.625, 1.0, 0.1875, 1.0, 0.25, 1.0, 0.25, 1.0, 0.1875, 1.0, 0.9375, 1.0, 1.0, 1.0, 1.0, 1.0, 0.9375, 1.0, 0.5, 1.0, 0.5625, 1.0, 0.5625, 1.0, 0.5, 1.0, 0.8125, 1.0, 0.875, 1.0, 0.875, 1.0, 0.8125, 1.0, 0.0625, 1.0, 0.125, 1.0, 0.125, 1.0, 0.0625, 1.0, 0.375, 1.0, 0.4375, 1.0, 0.4375, 1.0, 0.375, 1.0, 0.6875, 1.0, 0.75, 1.0, 0.75, 1.0, 0.6875, 1.0, 0.25, 1.0, 0.3125, 1.0, 0.3125, 1.0, 0.25, 1.0, 0.5625, 1.0, 0.625, 1.0, 0.625, 1.0, 0.5625, 1.0, 0.875, 1.0, 0.9375, 1.0, 0.9375, 1.0, 0.875, 1.0, 0.125, 1.0, 0.1875, 1.0, 0.1875, 1.0, 0.125, 1.0, 0.4375, 1.0, 0.5, 1.0, 0.5, 1.0, 0.4375, 1.0, 0.75, 1.0, 0.8125, 1.0, 0.8125, 1.0, 0.75, 1.0, 0.0, 1.0, 0.0625, 1.0, 0.0625, 1.0, 0.0, 1.0, 0.3125, 1.0, 0.375, 1.0, 0.375, 1.0, 0.3125, 1.0, 0.625, 1.0, 0.6875, 1.0, 0.6875, 1.0, 0.625, 1.0, 0.1875, 1.0, 0.25, 1.0, 0.25, 1.0, 0.1875, 1.0, 0.9375, 1.0, 1.0, 1.0, 1.0, 1.0, 0.9375, 1.0, 0.5, 1.0, 0.5625, 1.0, 0.5625, 1.0, 0.5, 1.0, 0.8125, 1.0, 0.875, 1.0, 0.875, 1.0, 0.8125, 1.0, 0.8125, 1.0, 0.875, 1.0, 0.875, 1.0, 0.8125, 1.0, 0.5, 1.0, 0.5625, 1.0, 0.5625, 1.0, 0.5, 1.0, 0.9375, 1.0, 1.0, 1.0, 1.0, 1.0, 0.9375, 1.0, 0.1875, 1.0, 0.25, 1.0, 0.25, 1.0, 0.1875, 1.0, 0.625, 1.0, 0.6875, 1.0, 0.6875, 1.0, 0.625, 1.0, 0.3125, 1.0, 0.375, 1.0, 0.375, 1.0, 0.3125, 1.0, 0.0, 1.0, 0.0625, 1.0, 0.0625, 1.0, 0.0, 1.0, 0.75, 1.0, 0.8125, 1.0, 0.8125, 1.0, 0.75, 1.0, 0.4375, 1.0, 0.5, 1.0, 0.5, 1.0, 0.4375, 1.0, 0.125, 1.0, 0.1875, 1.0, 0.1875, 1.0, 0.125, 1.0, 0.875, 1.0, 0.9375, 1.0, 0.9375, 1.0, 0.875, 1.0, 0.5625, 1.0, 0.625, 1.0, 0.625, 1.0, 0.5625, 1.0, 0.25, 1.0, 0.3125, 1.0, 0.3125, 1.0, 0.25, 1.0, 0.6875, 1.0, 0.75, 1.0, 0.75, 1.0, 0.6875, 1.0, 0.375, 1.0, 0.4375, 1.0, 0.4375, 1.0, 0.375, 1.0, 0.0625, 1.0, 0.125, 1.0, 0.125, 1.0, 0.0625, 1.0, 0.0625, 1.0, 0.125, 1.0, 0.125, 1.0, 0.0625, 1.0, 0.375, 1.0, 0.4375, 1.0, 0.4375, 1.0, 0.375, 1.0, 0.6875, 1.0, 0.75, 1.0, 0.75, 1.0, 0.6875, 1.0, 0.25, 1.0, 0.3125, 1.0, 0.3125, 1.0, 0.25, 1.0, 0.5625, 1.0, 0.625, 1.0, 0.625, 1.0, 0.5625, 1.0, 0.875, 1.0, 0.9375, 1.0, 0.9375, 1.0, 0.875, 1.0, 0.125, 1.0, 0.1875, 1.0, 0.1875, 1.0, 0.125, 1.0, 0.4375, 1.0, 0.5, 1.0, 0.5, 1.0, 0.4375, 1.0, 0.75, 1.0, 0.8125, 1.0, 0.8125, 1.0, 0.75, 1.0, 0.0, 1.0, 0.0625, 1.0, 0.0625, 1.0, 0.0, 1.0, 0.3125, 1.0, 0.375, 1.0, 0.375, 1.0, 0.3125, 1.0, 0.625, 1.0, 0.6875, 1.0, 0.6875, 1.0, 0.625, 1.0, 0.1875, 1.0, 0.25, 1.0, 0.25, 1.0, 0.1875, 1.0, 0.9375, 1.0, 1.0, 1.0, 1.0, 1.0, 0.9375, 1.0, 0.5, 1.0, 0.5625, 1.0, 0.5625, 1.0, 0.5, 1.0, 0.8125, 1.0, 0.875, 1.0, 0.875, 1.0, 0.8125, 1.0, 0.0625, 0.6914, 0.0625, 0.7898, 0.0, 0.8254, 0.0, 0.6914, 0.125, 0.6914, 0.125, 0.7369, 0.0625, 0.7898, 0.0625, 0.6914, 0.1875, 0.6914, 0.1875, 0.8641, 0.125, 0.8641, 0.125, 0.7369, 0.155, 0.6914, 0.25, 0.6914, 0.25, 0.8641, 0.1875, 0.8641, 0.1875, 0.6914, 0.3125, 0.6914, 0.3125, 0.8641, 0.25, 0.8641, 0.25, 0.6914, 0.375, 0.6914, 0.375, 0.7364, 0.3479, 0.6914, 0.4375, 0.6914, 0.4375, 0.7843, 0.375, 0.7364, 0.375, 0.6914, 0.5, 0.6914, 0.5, 0.8214, 0.4375, 0.7843, 0.4375, 0.6914, 0.5625, 0.6914, 0.5625, 0.8455, 0.5, 0.8214, 0.5, 0.6914, 0.625, 0.6914, 0.625, 0.8641, 0.5625, 0.8455, 0.5625, 0.6914, 0.6875, 0.6914, 0.6875, 0.8641, 0.625, 0.8641, 0.625, 0.6914, 0.75, 0.6914, 0.75, 0.8641, 0.6875, 0.8641, 0.6875, 0.6914, 0.8125, 0.6914, 0.8125, 0.8641, 0.75, 0.8641, 0.75, 0.6914, 0.875, 0.6914, 0.875, 0.8641, 0.8125, 0.8641, 0.8125, 0.6914, 0.9375, 0.6914, 0.9375, 0.8473, 0.875, 0.8641, 0.875, 0.6914, 1.0, 0.6914, 1.0, 0.8254, 0.9375, 0.8473, 0.9375, 0.6914, 1.0, 0.5873, 1.0, 0.6914, 0.9375, 0.6914, 0.9375, 0.5873, 0.9375, 0.5873, 0.9375, 0.6914, 0.875, 0.6914, 0.875, 0.5873, 0.875, 0.5873, 0.875, 0.6914, 0.8125, 0.6914, 0.8125, 0.5873, 0.8125, 0.5873, 0.8125, 0.6914, 0.75, 0.6914, 0.75, 0.5873, 0.75, 0.5873, 0.75, 0.6914, 0.6875, 0.6914, 0.6875, 0.5873, 0.6875, 0.5873, 0.6875, 0.6914, 0.625, 0.6914, 0.625, 0.5873, 0.625, 0.5873, 0.625, 0.6914, 0.5625, 0.6914, 0.5625, 0.5873, 0.5625, 0.5873, 0.5625, 0.6914, 0.5, 0.6914, 0.5, 0.5873, 0.5, 0.5873, 0.5, 0.6914, 0.4375, 0.6914, 0.4375, 0.5873, 0.4375, 0.5873, 0.4375, 0.6914, 0.375, 0.6914, 0.375, 0.5873, 0.375, 0.5873, 0.375, 0.6914, 0.3479, 0.6914, 0.3125, 0.6559, 0.3125, 0.5873, 0.3125, 0.5873, 0.3125, 0.6559, 0.25, 0.6362, 0.25, 0.5873, 0.25, 0.5873, 0.25, 0.6378, 0.1875, 0.6587, 0.1875, 0.5873, 0.1875, 0.5873, 0.1875, 0.6587, 0.155, 0.6914, 0.125, 0.6914, 0.125, 0.5873, 0.125, 0.5873, 0.125, 0.6914, 0.0625, 0.6914, 0.0625, 0.5873, 0.0625, 0.5873, 0.0625, 0.6914, 0.0, 0.6914, 0.0, 0.5873, 0.0625, 0.5385, 0.0625, 0.5873, 0.0, 0.5873, 0.0, 0.5385, 0.125, 0.5385, 0.125, 0.5873, 0.0625, 0.5873, 0.0625, 0.5385, 0.1875, 0.5385, 0.1875, 0.5873, 0.125, 0.5873, 0.125, 0.5385, 0.25, 0.5385, 0.25, 0.5873, 0.1875, 0.5873, 0.1875, 0.5385, 0.3125, 0.5385, 0.3125, 0.5873, 0.25, 0.5873, 0.25, 0.5385, 0.375, 0.5385, 0.375, 0.5873, 0.3125, 0.5873, 0.3125, 0.5385, 0.4375, 0.5385, 0.4375, 0.5873, 0.375, 0.5873, 0.375, 0.5385, 0.5, 0.5385, 0.5, 0.5873, 0.4375, 0.5873, 0.4375, 0.5385, 0.5625, 0.5385, 0.5625, 0.5873, 0.5, 0.5873, 0.5, 0.5385, 0.625, 0.5385, 0.625, 0.5873, 0.5625, 0.5873, 0.5625, 0.5385, 0.6875, 0.5385, 0.6875, 0.5873, 0.625, 0.5873, 0.625, 0.5385, 0.75, 0.5385, 0.75, 0.5873, 0.6875, 0.5873, 0.6875, 0.5385, 0.8125, 0.5385, 0.8125, 0.5873, 0.75, 0.5873, 0.75, 0.5385, 0.875, 0.5385, 0.875, 0.5873, 0.8125, 0.5873, 0.8125, 0.5385, 0.9375, 0.5385, 0.9375, 0.5873, 0.875, 0.5873, 0.875, 0.5385, 1.0, 0.5385, 1.0, 0.5873, 0.9375, 0.5873, 0.9375, 0.5385, 1.0, 0.5, 1.0, 0.5385, 0.9375, 0.5385, 0.9375, 0.5, 0.9375, 0.5, 0.9375, 0.5385, 0.875, 0.5385, 0.875, 0.5, 0.875, 0.5, 0.875, 0.5385, 0.8125, 0.5385, 0.8125, 0.5, 0.8125, 0.5, 0.8125, 0.5385, 0.75, 0.5385, 0.75, 0.5, 0.75, 0.5, 0.75, 0.5385, 0.6875, 0.5385, 0.6875, 0.5, 0.6875, 0.5, 0.6875, 0.5385, 0.625, 0.5385, 0.625, 0.5, 0.625, 0.5, 0.625, 0.5385, 0.5625, 0.5385, 0.5625, 0.5, 0.5625, 0.5, 0.5625, 0.5385, 0.5, 0.5385, 0.5, 0.5, 0.5, 0.5, 0.5, 0.5385, 0.4375, 0.5385, 0.4375, 0.5, 0.4375, 0.5, 0.4375, 0.5385, 0.375, 0.5385, 0.375, 0.5, 0.375, 0.5, 0.375, 0.5385, 0.3125, 0.5385, 0.3125, 0.5, 0.3125, 0.5, 0.3125, 0.5385, 0.25, 0.5385, 0.25, 0.5, 0.25, 0.5, 0.25, 0.5385, 0.1875, 0.5385, 0.1875, 0.5, 0.1875, 0.5, 0.1875, 0.5385, 0.125, 0.5385, 0.125, 0.5, 0.125, 0.5, 0.125, 0.5385, 0.0625, 0.5385, 0.0625, 0.5, 0.0625, 0.5, 0.0625, 0.5385, 0.0, 0.5385, 0.0, 0.5, 0.25, 0.4322, 0.3197, 0.4183, 0.3418, 0.4717, 0.25, 0.49, 0.3197, 0.4183, 0.3788, 0.3788, 0.4197, 0.4197, 0.3418, 0.4717, 0.3788, 0.3788, 0.4183, 0.3197, 0.4717, 0.3418, 0.4197, 0.4197, 0.4183, 0.3197, 0.4322, 0.25, 0.49, 0.25, 0.4717, 0.3418, 0.4322, 0.25, 0.4183, 0.1803, 0.4717, 0.1582, 0.49, 0.25, 0.4183, 0.1803, 0.3788, 0.1212, 0.4197, 0.08029, 0.4717, 0.1582, 0.3788, 0.1212, 0.3197, 0.08167, 0.3418, 0.02827, 0.4197, 0.08029, 0.3197, 0.08167, 0.25, 0.0678, 0.25, 0.01, 0.3418, 0.02827, 0.25, 0.0678, 0.1803, 0.08167, 0.1582, 0.02827, 0.25, 0.01, 0.1803, 0.08167, 0.1212, 0.1212, 0.08029, 0.08029, 0.1582, 0.02827, 0.1212, 0.1212, 0.08167, 0.1803, 0.02827, 0.1582, 0.08029, 0.08029, 0.08167, 0.1803, 0.0678, 0.25, 0.01, 0.25, 0.02827, 0.1582, 0.0678, 0.25, 0.08167, 0.3197, 0.02827, 0.3418, 0.01, 0.25, 0.08167, 0.3197, 0.1212, 0.3788, 0.08029, 0.4197, 0.02827, 0.3418, 0.1212, 0.3788, 0.1803, 0.4183, 0.1582, 0.4717, 0.08029, 0.4197, 0.1803, 0.4183, 0.25, 0.4322, 0.25, 0.49, 0.1582, 0.4717, 0.2908, 0.3485, 0.25, 0.3567, 0.2092, 0.3485, 0.1746, 0.3254, 0.1515, 0.2908, 0.1433, 0.25, 0.1515, 0.2092, 0.1746, 0.1746, 0.2092, 0.1515, 0.25, 0.1433, 0.2908, 0.1515, 0.3254, 0.1746, 0.3485, 0.2092, 0.3567, 0.25, 0.3485, 0.2908, 0.3254, 0.3254, 0.1515, 0.2092, 0.1746, 0.1746, 0.1746, 0.1746, 0.1515, 0.2092, 0.3567, 0.25, 0.3485, 0.2908, 0.3485, 0.2908, 0.3567, 0.25, 0.1433, 0.25, 0.1515, 0.2092, 0.1515, 0.2092, 0.1433, 0.25, 0.3485, 0.2092, 0.3567, 0.25, 0.3567, 0.25, 0.3485, 0.2092, 0.1515, 0.2908, 0.1433, 0.25, 0.1433, 0.25, 0.1515, 0.2908, 0.3254, 0.1746, 0.3485, 0.2092, 0.3485, 0.2092, 0.3254, 0.1746, 0.1746, 0.3254, 0.1515, 0.2908, 0.1515, 0.2908, 0.1746, 0.3254, 0.2908, 0.1515, 0.3254, 0.1746, 0.3254, 0.1746, 0.2908, 0.1515, 0.2092, 0.3485, 0.1746, 0.3254, 0.1746, 0.3254, 0.2092, 0.3485, 0.25, 0.1433, 0.2908, 0.1515, 0.2908, 0.1515, 0.25, 0.1433, 0.2908, 0.3485, 0.25, 0.3567, 0.25, 0.3567, 0.2908, 0.3485, 0.25, 0.3567, 0.2092, 0.3485, 0.2092, 0.3485, 0.25, 0.3567, 0.2092, 0.1515, 0.25, 0.1433, 0.25, 0.1433, 0.2092, 0.1515, 0.3254, 0.3254, 0.2908, 0.3485, 0.2908, 0.3485, 0.3254, 0.3254, 0.1746, 0.1746, 0.2092, 0.1515, 0.2092, 0.1515, 0.1746, 0.1746, 0.2092, 0.3485, 0.25, 0.3567, 0.25, 0.4322, 0.1803, 0.4183, 0.1746, 0.3254, 0.2092, 0.3485, 0.1803, 0.4183, 0.1212, 0.3788, 0.1515, 0.2908, 0.1746, 0.3254, 0.1212, 0.3788, 0.08167, 0.3197, 0.1433, 0.25, 0.1515, 0.2908, 0.08167, 0.3197, 0.0678, 0.25, 0.1515, 0.2092, 0.1433, 0.25, 0.0678, 0.25, 0.08167, 0.1803, 0.1746, 0.1746, 0.1515, 0.2092, 0.08167, 0.1803, 0.1212, 0.1212, 0.2092, 0.1515, 0.1746, 0.1746, 0.1212, 0.1212, 0.1803, 0.08167, 0.25, 0.1433, 0.2092, 0.1515, 0.1803, 0.08167, 0.25, 0.0678, 0.2908, 0.1515, 0.25, 0.1433, 0.25, 0.0678, 0.3197, 0.08167, 0.3254, 0.1746, 0.2908, 0.1515, 0.3197, 0.08167, 0.3788, 0.1212, 0.3485, 0.2092, 0.3254, 0.1746, 0.3788, 0.1212, 0.4183, 0.1803, 0.3567, 0.25, 0.3485, 0.2092, 0.4183, 0.1803, 0.4322, 0.25, 0.3485, 0.2908, 0.3567, 0.25, 0.4322, 0.25, 0.4183, 0.3197, 0.3254, 0.3254, 0.3485, 0.2908, 0.4183, 0.3197, 0.3788, 0.3788, 0.2908, 0.3485, 0.3254, 0.3254, 0.3788, 0.3788, 0.3197, 0.4183, 0.25, 0.3567, 0.2908, 0.3485, 0.3197, 0.4183, 0.25, 0.4322, 0.8211, 0.4217, 0.75, 0.4358, 0.75, 0.49, 0.8418, 0.4717, 0.8814, 0.3814, 0.8211, 0.4217, 0.8418, 0.4717, 0.9197, 0.4197, 0.9217, 0.3211, 0.8814, 0.3814, 0.9197, 0.4197, 0.9717, 0.3418, 0.9358, 0.25, 0.9217, 0.3211, 0.9717, 0.3418, 0.99, 0.25, 0.9217, 0.1789, 0.9358, 0.25, 0.99, 0.25, 0.9717, 0.1582, 0.8814, 0.1186, 0.9217, 0.1789, 0.9717, 0.1582, 0.9197, 0.08029, 0.8211, 0.07834, 0.8814, 0.1186, 0.9197, 0.08029, 0.8418, 0.02827, 0.75, 0.06419, 0.8211, 0.07834, 0.8418, 0.02827, 0.75, 0.01, 0.6789, 0.07834, 0.75, 0.06419, 0.75, 0.01, 0.6582, 0.02827, 0.6186, 0.1186, 0.6789, 0.07834, 0.6582, 0.02827, 0.5803, 0.08029, 0.5783, 0.1789, 0.6186, 0.1186, 0.5803, 0.08029, 0.5283, 0.1582, 0.5642, 0.25, 0.5783, 0.1789, 0.5283, 0.1582, 0.51, 0.25, 0.5783, 0.3211, 0.5642, 0.25, 0.51, 0.25, 0.5283, 0.3418, 0.6186, 0.3814, 0.5783, 0.3211, 0.5283, 0.3418, 0.5803, 0.4197, 0.6789, 0.4217, 0.6186, 0.3814, 0.5803, 0.4197, 0.6582, 0.4717, 0.75, 0.4358, 0.6789, 0.4217, 0.6582, 0.4717, 0.75, 0.49, 0.6789, 0.07834, 0.6186, 0.1186, 0.6186, 0.1186, 0.6789, 0.07834, 0.9358, 0.25, 0.9217, 0.1789, 0.9217, 0.1789, 0.9358, 0.25, 0.5642, 0.25, 0.5783, 0.3211, 0.5783, 0.3211, 0.5642, 0.25, 0.9217, 0.1789, 0.8814, 0.1186, 0.8814, 0.1186, 0.9217, 0.1789, 0.5783, 0.3211, 0.6186, 0.3814, 0.6186, 0.3814, 0.5783, 0.3211, 0.8814, 0.1186, 0.8211, 0.07834, 0.8211, 0.07834, 0.8814, 0.1186, 0.6186, 0.3814, 0.6789, 0.4217, 0.6789, 0.4217, 0.6186, 0.3814, 0.8211, 0.07834, 0.75, 0.06419, 0.75, 0.06419, 0.8211, 0.07834, 0.75, 0.4358, 0.8211, 0.4217, 0.8211, 0.4217, 0.75, 0.4358, 0.6789, 0.4217, 0.75, 0.4358, 0.75, 0.4358, 0.6789, 0.4217, 0.75, 0.06419, 0.6789, 0.07834, 0.6789, 0.07834, 0.75, 0.06419, 0.8211, 0.4217, 0.8814, 0.3814, 0.8814, 0.3814, 0.8211, 0.4217, 0.6789, 0.07834, 0.6186, 0.1186, 0.6186, 0.1186, 0.6789, 0.07834, 0.8814, 0.3814, 0.9217, 0.3211, 0.9217, 0.3211, 0.8814, 0.3814, 0.6186, 0.1186, 0.5783, 0.1789, 0.5783, 0.1789, 0.6186, 0.1186, 0.9217, 0.3211, 0.9358, 0.25, 0.9358, 0.25, 0.9217, 0.3211, 0.6186, 0.3814, 0.6789, 0.4217, 0.6789, 0.4217, 0.6186, 0.3814, 0.8814, 0.3814, 0.9217, 0.3211, 0.9217, 0.3211, 0.8814, 0.3814, 0.6186, 0.1186, 0.5783, 0.1789, 0.5783, 0.1789, 0.6186, 0.1186, 0.9217, 0.3211, 0.9358, 0.25, 0.9358, 0.25, 0.9217, 0.3211, 0.5783, 0.1789, 0.5642, 0.25, 0.5642, 0.25, 0.5783, 0.1789, 0.9358, 0.25, 0.9217, 0.1789, 0.9217, 0.1789, 0.9358, 0.25, 0.5642, 0.25, 0.5783, 0.3211, 0.5783, 0.3211, 0.5642, 0.25, 0.9217, 0.1789, 0.8814, 0.1186, 0.8814, 0.1186, 0.9217, 0.1789, 0.5783, 0.3211, 0.6186, 0.3814, 0.6186, 0.3814, 0.5783, 0.3211, 0.8814, 0.1186, 0.8211, 0.07834, 0.8211, 0.07834, 0.8814, 0.1186, 0.6186, 0.3814, 0.6789, 0.4217, 0.6789, 0.4217, 0.6186, 0.3814, 0.8211, 0.07834, 0.75, 0.06419, 0.75, 0.06419, 0.8211, 0.07834, 0.75, 0.4358, 0.8211, 0.4217, 0.8211, 0.4217, 0.75, 0.4358, 0.6789, 0.4217, 0.75, 0.4358, 0.75, 0.4358, 0.6789, 0.4217, 0.75, 0.06419, 0.6789, 0.07834, 0.6789, 0.07834, 0.75, 0.06419, 0.8211, 0.4217, 0.8814, 0.3814, 0.8814, 0.3814, 0.8211, 0.4217, 0.5783, 0.3211, 0.6186, 0.3814, 0.6186, 0.3814, 0.5783, 0.3211, 0.8211, 0.07834, 0.75, 0.06419, 0.75, 0.06419, 0.8211, 0.07834, 0.75, 0.4358, 0.8211, 0.4217, 0.8211, 0.4217, 0.75, 0.4358, 0.6789, 0.4217, 0.75, 0.4358, 0.75, 0.4358, 0.6789, 0.4217, 0.75, 0.06419, 0.6789, 0.07834, 0.6789, 0.07834, 0.75, 0.06419, 0.8211, 0.4217, 0.8814, 0.3814, 0.8814, 0.3814, 0.8211, 0.4217, 0.6789, 0.07834, 0.6186, 0.1186, 0.6186, 0.1186, 0.6789, 0.07834, 0.8814, 0.3814, 0.9217, 0.3211, 0.9217, 0.3211, 0.8814, 0.3814, 0.6186, 0.1186, 0.5783, 0.1789, 0.5783, 0.1789, 0.6186, 0.1186, 0.9217, 0.3211, 0.9358, 0.25, 0.9358, 0.25, 0.9217, 0.3211, 0.5783, 0.1789, 0.5642, 0.25, 0.5642, 0.25, 0.5783, 0.1789, 0.9358, 0.25, 0.9217, 0.1789, 0.9217, 0.1789, 0.9358, 0.25, 0.5642, 0.25, 0.5783, 0.3211, 0.5783, 0.3211, 0.5642, 0.25, 0.9217, 0.1789, 0.8814, 0.1186, 0.8814, 0.1186, 0.9217, 0.1789, 0.5783, 0.3211, 0.6186, 0.3814, 0.6186, 0.3814, 0.5783, 0.3211, 0.8814, 0.1186, 0.8211, 0.07834, 0.8211, 0.07834, 0.8814, 0.1186, 0.8211, 0.4217, 0.8814, 0.3814, 0.8814, 0.3814, 0.8211, 0.4217, 0.75, 0.06419, 0.6789, 0.07834, 0.6789, 0.07834, 0.75, 0.06419, 0.6789, 0.4217, 0.75, 0.4358, 0.75, 0.4358, 0.6789, 0.4217, 0.75, 0.4358, 0.8211, 0.4217, 0.8211, 0.4217, 0.75, 0.4358, 0.8211, 0.07834, 0.75, 0.06419, 0.75, 0.06419, 0.8211, 0.07834, 0.6186, 0.3814, 0.6789, 0.4217, 0.6789, 0.4217, 0.6186, 0.3814, 0.8814, 0.1186, 0.8211, 0.07834, 0.8211, 0.07834, 0.8814, 0.1186, 0.5783, 0.3211, 0.6186, 0.3814, 0.6186, 0.3814, 0.5783, 0.3211, 0.9217, 0.1789, 0.8814, 0.1186, 0.8814, 0.1186, 0.9217, 0.1789, 0.5642, 0.25, 0.5783, 0.3211, 0.5783, 0.3211, 0.5642, 0.25, 0.9358, 0.25, 0.9217, 0.1789, 0.9217, 0.1789, 0.9358, 0.25, 0.5783, 0.1789, 0.5642, 0.25, 0.5642, 0.25, 0.5783, 0.1789, 0.9217, 0.3211, 0.9358, 0.25, 0.9358, 0.25, 0.9217, 0.3211, 0.6186, 0.1186, 0.5783, 0.1789, 0.5783, 0.1789, 0.6186, 0.1186, 0.8814, 0.3814, 0.9217, 0.3211, 0.9217, 0.3211, 0.8814, 0.3814, 0.6789, 0.07834, 0.6186, 0.1186, 0.6186, 0.1186, 0.6789, 0.07834, 0.8814, 0.1186, 0.8211, 0.07834, 0.8211, 0.07834, 0.8814, 0.1186, 0.5783, 0.3211, 0.6186, 0.3814, 0.6186, 0.3814, 0.5783, 0.3211, 0.9217, 0.1789, 0.8814, 0.1186, 0.8814, 0.1186, 0.9217, 0.1789, 0.5642, 0.25, 0.5783, 0.3211, 0.5783, 0.3211, 0.5642, 0.25, 0.9358, 0.25, 0.9217, 0.1789, 0.9217, 0.1789, 0.9358, 0.25, 0.5783, 0.1789, 0.5642, 0.25, 0.5642, 0.25, 0.5783, 0.1789, 0.9217, 0.3211, 0.9358, 0.25, 0.9358, 0.25, 0.9217, 0.3211, 0.6186, 0.1186, 0.5783, 0.1789, 0.5783, 0.1789, 0.6186, 0.1186, 0.8814, 0.3814, 0.9217, 0.3211, 0.9217, 0.3211, 0.8814, 0.3814, 0.6789, 0.07834, 0.6186, 0.1186, 0.6186, 0.1186, 0.6789, 0.07834, 0.8211, 0.4217, 0.8814, 0.3814, 0.8814, 0.3814, 0.8211, 0.4217, 0.75, 0.06419, 0.6789, 0.07834, 0.6789, 0.07834, 0.75, 0.06419, 0.6789, 0.4217, 0.75, 0.4358, 0.75, 0.4358, 0.6789, 0.4217, 0.75, 0.4358, 0.8211, 0.4217, 0.8211, 0.4217, 0.75, 0.4358, 0.8211, 0.07834, 0.75, 0.06419, 0.75, 0.06419, 0.8211, 0.07834, 0.6186, 0.3814, 0.6789, 0.4217, 0.6789, 0.4217, 0.6186, 0.3814, 0.8814, 0.1186, 0.8211, 0.07834, 0.8211, 0.07834, 0.8814, 0.1186, 0.8814, 0.1186, 0.8211, 0.07834, 0.8211, 0.07834, 0.8814, 0.1186, 0.6186, 0.3814, 0.6789, 0.4217, 0.6186, 0.3814, 0.8211, 0.07834, 0.75, 0.06419, 0.75, 0.06419, 0.8211, 0.07834, 0.75, 0.4358, 0.8211, 0.4217, 0.8211, 0.4217, 0.75, 0.4358, 0.6789, 0.4217, 0.75, 0.4358, 0.75, 0.4358, 0.6789, 0.4217, 0.75, 0.06419, 0.6789, 0.07834, 0.6789, 0.07834, 0.75, 0.06419, 0.8211, 0.4217, 0.8814, 0.3814, 0.8814, 0.3814, 0.8211, 0.4217, 0.6789, 0.07834, 0.6186, 0.1186, 0.6186, 0.1186, 0.6789, 0.07834, 0.8814, 0.3814, 0.9217, 0.3211, 0.9217, 0.3211, 0.8814, 0.3814, 0.6186, 0.1186, 0.5783, 0.1789, 0.5783, 0.1789, 0.6186, 0.1186, 0.9217, 0.3211, 0.9358, 0.25, 0.9358, 0.25, 0.9217, 0.3211, 0.5783, 0.1789, 0.5642, 0.25, 0.5642, 0.25, 0.5783, 0.1789, 0.9358, 0.25, 0.9217, 0.1789, 0.9217, 0.1789, 0.9358, 0.25, 0.5642, 0.25, 0.5783, 0.3211, 0.5783, 0.3211, 0.5642, 0.25, 0.9217, 0.1789, 0.8814, 0.1186, 0.8814, 0.1186, 0.9217, 0.1789, 0.9217, 0.1789, 0.8814, 0.1186, 0.8814, 0.1186, 0.9217, 0.1789, 0.5642, 0.25, 0.5783, 0.3211, 0.5783, 0.3211, 0.5642, 0.25, 0.9358, 0.25, 0.9217, 0.1789, 0.9217, 0.1789, 0.9358, 0.25, 0.5783, 0.1789, 0.5642, 0.25, 0.5642, 0.25, 0.5783, 0.1789, 0.9217, 0.3211, 0.9358, 0.25, 0.9358, 0.25, 0.9217, 0.3211, 0.6186, 0.1186, 0.5783, 0.1789, 0.5783, 0.1789, 0.6186, 0.1186, 0.8814, 0.3814, 0.9217, 0.3211, 0.9217, 0.3211, 0.8814, 0.3814, 0.6789, 0.07834, 0.6186, 0.1186, 0.6186, 0.1186, 0.6789, 0.07834, 0.8211, 0.4217, 0.8814, 0.3814, 0.8814, 0.3814, 0.8211, 0.4217, 0.75, 0.06419, 0.6789, 0.07834, 0.6789, 0.07834, 0.75, 0.06419, 0.6789, 0.4217, 0.75, 0.4358, 0.75, 0.4358, 0.6789, 0.4217, 0.75, 0.4358, 0.8211, 0.4217, 0.8211, 0.4217, 0.75, 0.4358, 0.8211, 0.07834, 0.75, 0.06419, 0.75, 0.06419, 0.8211, 0.07834, 0.6186, 0.3814, 0.6789, 0.4217, 0.6789, 0.4217, 0.6186, 0.3814, 0.8814, 0.1186, 0.8211, 0.07834, 0.8211, 0.07834, 0.8814, 0.1186, 0.5783, 0.3211, 0.6186, 0.3814, 0.6186, 0.3814, 0.5783, 0.3211, 0.5783, 0.3211, 0.6186, 0.3814, 0.6186, 0.3814, 0.5783, 0.3211, 0.8814, 0.1186, 0.8211, 0.07834, 0.8211, 0.07834, 0.8814, 0.1186, 0.6186, 0.3814, 0.6789, 0.4217, 0.6789, 0.4217, 0.6186, 0.3814, 0.8211, 0.07834, 0.75, 0.06419, 0.75, 0.06419, 0.8211, 0.07834, 0.75, 0.4358, 0.8211, 0.4217, 0.8211, 0.4217, 0.75, 0.4358, 0.6789, 0.4217, 0.75, 0.4358, 0.75, 0.4358, 0.6789, 0.4217, 0.75, 0.06419, 0.6789, 0.07834, 0.6789, 0.07834, 0.75, 0.06419, 0.8211, 0.4217, 0.8814, 0.3814, 0.8814, 0.3814, 0.8211, 0.4217, 0.6789, 0.07834, 0.6186, 0.1186, 0.6186, 0.1186, 0.6789, 0.07834, 0.8814, 0.3814, 0.9217, 0.3211, 0.9217, 0.3211, 0.8814, 0.3814, 0.6186, 0.1186, 0.5783, 0.1789, 0.5783, 0.1789, 0.6186, 0.1186, 0.9217, 0.3211, 0.9358, 0.25, 0.9358, 0.25, 0.9217, 0.3211, 0.5783, 0.1789, 0.5642, 0.25, 0.5642, 0.25, 0.5783, 0.1789, 0.9358, 0.25, 0.9217, 0.1789, 0.9217, 0.1789, 0.9358, 0.25, 0.5642, 0.25, 0.5783, 0.3211, 0.5783, 0.3211, 0.5642, 0.25, 0.9217, 0.1789, 0.8814, 0.1186, 0.8814, 0.1186, 0.9217, 0.1789, 0.9217, 0.1789, 0.9056, 0.1549, 0.8814, 0.1186, 0.8814, 0.1186, 0.9217, 0.1789, 0.5642, 0.25, 0.5783, 0.3211, 0.5783, 0.3211, 0.5642, 0.25, 0.9358, 0.25, 0.9217, 0.1789, 0.9217, 0.1789, 0.9358, 0.25, 0.5783, 0.1789, 0.5642, 0.25, 0.5642, 0.25, 0.5783, 0.1789, 0.9217, 0.3211, 0.9358, 0.25, 0.9358, 0.25, 0.9217, 0.3211, 0.6186, 0.1186, 0.5783, 0.1789, 0.5783, 0.1789, 0.6186, 0.1186, 0.8814, 0.3814, 0.9049, 0.3461, 0.8814, 0.3814, 0.6789, 0.07834, 0.6186, 0.1186, 0.6186, 0.1186, 0.6789, 0.07834, 0.8211, 0.4217, 0.8814, 0.3814, 0.8814, 0.3814, 0.867, 0.391, 0.8211, 0.4217, 0.75, 0.06419, 0.6789, 0.07834, 0.6789, 0.07834, 0.75, 0.06419, 0.6789, 0.4217, 0.75, 0.4358, 0.75, 0.4358, 0.6789, 0.4217, 0.75, 0.4358, 0.8211, 0.4217, 0.75, 0.4358, 0.8211, 0.07834, 0.75, 0.06419, 0.8211, 0.07834, 0.8211, 0.07834, 0.6186, 0.3814, 0.6789, 0.4217, 0.6789, 0.4217, 0.6186, 0.3814, 0.8814, 0.1186, 0.8211, 0.07834, 0.8211, 0.07834, 0.8685, 0.11, 0.8814, 0.1186, 0.5783, 0.3211, 0.6186, 0.3814, 0.6186, 0.3814, 0.5783, 0.3211, 0.9217, 0.1789, 0.8814, 0.1186, 0.8814, 0.1186, 0.9217, 0.1789, 0.5642, 0.25, 0.5783, 0.3211, 0.5783, 0.3211, 0.5642, 0.25, 0.9358, 0.25, 0.9217, 0.1789, 0.9217, 0.1789, 0.9358, 0.25, 0.5783, 0.1789, 0.5642, 0.25, 0.5642, 0.25, 0.5783, 0.1789, 0.9217, 0.3211, 0.9358, 0.25, 0.9358, 0.25, 0.9217, 0.3211, 0.6186, 0.1186, 0.5783, 0.1789, 0.5783, 0.1789, 0.6186, 0.1186, 0.8814, 0.3814, 0.9217, 0.3211, 0.9217, 0.3211, 0.8814, 0.3814, 0.6789, 0.07834, 0.6186, 0.1186, 0.6186, 0.1186, 0.6789, 0.07834, 0.8211, 0.4217, 0.8715, 0.388, 0.8722, 0.3876, 0.8211, 0.4217, 0.75, 0.06419, 0.7399, 0.06621, 0.7153, 0.07109, 0.75, 0.06419, 0.6789, 0.4217, 0.7398, 0.4338, 0.7153, 0.4289, 0.6789, 0.4217, 0.75, 0.4358, 0.8211, 0.4217, 0.8211, 0.4217, 0.75, 0.4358, 0.8211, 0.07834, 0.75, 0.06419, 0.75, 0.06419, 0.8211, 0.07834, 0.6186, 0.3814, 0.6789, 0.4217, 0.6789, 0.4217, 0.6186, 0.3814, 0.8814, 0.1186, 0.8719, 0.1123, 0.8715, 0.112, 0.8814, 0.1186, 0.5783, 0.3211, 0.6186, 0.3814, 0.6186, 0.3814, 0.5783, 0.3211, 0.5783, 0.3211, 0.6186, 0.3814, 0.6186, 0.3814, 0.5783, 0.3211, 0.8814, 0.1186, 0.8685, 0.11, 0.8719, 0.1123, 0.8814, 0.1186, 0.6186, 0.3814, 0.6789, 0.4217, 0.6789, 0.4217, 0.6186, 0.3814, 0.8211, 0.07834, 0.75, 0.06419, 0.75, 0.06419, 0.8211, 0.07834, 0.75, 0.4358, 0.8211, 0.4217, 0.8211, 0.4217, 0.75, 0.4358, 0.6789, 0.4217, 0.75, 0.4358, 0.7398, 0.4338, 0.6789, 0.4217, 0.75, 0.06419, 0.7399, 0.06621, 0.75, 0.06419, 0.8211, 0.4217, 0.867, 0.391, 0.8715, 0.388, 0.8211, 0.4217, 0.6789, 0.07834, 0.6186, 0.1186, 0.6186, 0.1186, 0.6789, 0.07834, 0.8814, 0.3814, 0.9217, 0.3211, 0.9217, 0.3211, 0.8814, 0.3814, 0.6186, 0.1186, 0.5783, 0.1789, 0.5783, 0.1789, 0.6186, 0.1186, 0.9217, 0.3211, 0.9358, 0.25, 0.9358, 0.25, 0.9217, 0.3211, 0.5783, 0.1789, 0.5642, 0.25, 0.5642, 0.25, 0.5783, 0.1789, 0.9358, 0.25, 0.9217, 0.1789, 0.9217, 0.1789, 0.9358, 0.25, 0.5642, 0.25, 0.5783, 0.3211, 0.5783, 0.3211, 0.5642, 0.25, 0.9217, 0.1789, 0.8814, 0.1186, 0.8814, 0.1186, 0.9217, 0.1789, 0.9217, 0.1789, 0.8814, 0.1186, 0.8814, 0.1186, 0.9217, 0.1789, 0.5642, 0.25, 0.5783, 0.3211, 0.5783, 0.3211, 0.5642, 0.25, 0.9358, 0.25, 0.9217, 0.1789, 0.9217, 0.1789, 0.9358, 0.25, 0.5783, 0.1789, 0.5642, 0.25, 0.5642, 0.25, 0.5783, 0.1789, 0.9217, 0.3211, 0.9358, 0.25, 0.9358, 0.25, 0.9358, 0.25, 0.9217, 0.3211, 0.6186, 0.1186, 0.5783, 0.1789, 0.5783, 0.1789, 0.6186, 0.1186, 0.8814, 0.3814, 0.9217, 0.3211, 0.9217, 0.3211, 0.8814, 0.3814, 0.6789, 0.07834, 0.6186, 0.1186, 0.6186, 0.1186, 0.6789, 0.07834, 0.8211, 0.4217, 0.8722, 0.3876, 0.8814, 0.3814, 0.8814, 0.3814, 0.8211, 0.4217, 0.75, 0.06419, 0.7153, 0.07109, 0.6789, 0.07834, 0.75, 0.06419, 0.6789, 0.4217, 0.7153, 0.4289, 0.6789, 0.4217, 0.75, 0.4358, 0.8211, 0.4217, 0.8211, 0.4217, 0.75, 0.4358, 0.8211, 0.07834, 0.75, 0.06419, 0.75, 0.06419, 0.8211, 0.07834, 0.6186, 0.3814, 0.6789, 0.4217, 0.6789, 0.4217, 0.6186, 0.3814, 0.8814, 0.1186, 0.8715, 0.112, 0.8814, 0.1186, 0.5783, 0.3211, 0.6186, 0.3814, 0.6186, 0.3814, 0.5783, 0.3211, 0.9358, 0.25, 0.9217, 0.1789, 0.9217, 0.1789, 0.9358, 0.25, 0.6186, 0.3814, 0.6789, 0.4217, 0.6789, 0.4217, 0.6186, 0.3814, 0.8211, 0.07834, 0.75, 0.06419, 0.75, 0.06419, 0.8211, 0.07834, 0.75, 0.4358, 0.8211, 0.4217, 0.8211, 0.4217, 0.75, 0.4358, 0.6789, 0.4217, 0.75, 0.4358, 0.75, 0.4358, 0.6789, 0.4217, 0.75, 0.06419, 0.6789, 0.07834, 0.6789, 0.07834, 0.75, 0.06419, 0.8211, 0.4217, 0.8814, 0.3814, 0.8814, 0.3814, 0.8211, 0.4217, 0.6789, 0.07834, 0.6186, 0.1186, 0.6186, 0.1186, 0.6789, 0.07834, 0.8814, 0.3814, 0.9217, 0.3211, 0.9217, 0.3211, 0.8814, 0.3814, 0.6186, 0.1186, 0.5783, 0.1789, 0.5783, 0.1789, 0.6186, 0.1186, 0.9217, 0.3211, 0.9358, 0.25, 0.9358, 0.25, 0.9217, 0.3211, 0.5783, 0.1789, 0.5642, 0.25, 0.5642, 0.25, 0.9358, 0.25, 0.9217, 0.1789, 0.9358, 0.25, 0.5642, 0.25, 0.5783, 0.3211, 0.5783, 0.3211, 0.5642, 0.25, 0.9217, 0.1789, 0.8814, 0.1186, 0.8814, 0.1186, 0.9217, 0.1789, 0.5783, 0.3211, 0.6186, 0.3814, 0.6186, 0.3814, 0.5783, 0.3211, 0.6789, 0.07834, 0.6186, 0.1186, 0.6186, 0.1186, 0.6789, 0.07834, 0.5642, 0.25, 0.5783, 0.3211, 0.5642, 0.25, 0.9217, 0.1789, 0.8814, 0.1186, 0.8814, 0.1186, 0.9217, 0.1789, 0.5783, 0.3211, 0.6186, 0.3814, 0.5783, 0.3211, 0.8814, 0.1186, 0.8211, 0.07834, 0.8211, 0.07834, 0.8814, 0.1186, 0.6186, 0.3814, 0.6789, 0.4217, 0.6789, 0.4217, 0.6186, 0.3814, 0.8211, 0.07834, 0.75, 0.06419, 0.75, 0.06419, 0.8211, 0.07834, 0.75, 0.4358, 0.8211, 0.4217, 0.8211, 0.4217, 0.75, 0.4358, 0.6789, 0.4217, 0.75, 0.4358, 0.75, 0.4358, 0.6789, 0.4217, 0.75, 0.06419, 0.6789, 0.07834, 0.6789, 0.07834, 0.75, 0.06419, 0.8211, 0.4217, 0.8814, 0.3814, 0.8814, 0.3814, 0.8211, 0.4217, 0.6789, 0.07834, 0.6186, 0.1186, 0.6186, 0.1186, 0.6789, 0.07834, 0.8814, 0.3814, 0.9217, 0.3211, 0.8814, 0.3814, 0.6186, 0.1186, 0.5783, 0.1789, 0.5783, 0.1789, 0.6186, 0.1186, 0.9217, 0.3211, 0.9358, 0.25, 0.9217, 0.3211, 0.5783, 0.1789, 0.5642, 0.25, 0.5642, 0.25, 0.5783, 0.1789, 0.6186, 0.3814, 0.6789, 0.4217, 0.6789, 0.4217, 0.6186, 0.3814, 0.8814, 0.3814, 0.9217, 0.3211, 0.9217, 0.3211, 0.9037, 0.348, 0.8814, 0.3814, 0.6186, 0.1186, 0.5783, 0.1789, 0.5783, 0.1789, 0.6186, 0.1186, 0.9217, 0.3211, 0.9358, 0.25, 0.9217, 0.3211, 0.5783, 0.1789, 0.5642, 0.25, 0.5642, 0.25, 0.5783, 0.1789, 0.9358, 0.25, 0.9217, 0.1789, 0.9217, 0.1789, 0.9358, 0.25, 0.5642, 0.25, 0.5783, 0.3211, 0.5642, 0.25, 0.9217, 0.1789, 0.8814, 0.1186, 0.8814, 0.1186, 0.9217, 0.1789, 0.5783, 0.3211, 0.6186, 0.3814, 0.6186, 0.3814, 0.5952, 0.3463, 0.5783, 0.3211, 0.8814, 0.1186, 0.8211, 0.07834, 0.8211, 0.07834, 0.8814, 0.1186, 0.6186, 0.3814, 0.6789, 0.4217, 0.6789, 0.4217, 0.6186, 0.3814, 0.8211, 0.07834, 0.75, 0.06419, 0.75, 0.06419, 0.8211, 0.07834, 0.75, 0.4358, 0.8211, 0.4217, 0.8211, 0.4217, 0.75, 0.4358, 0.6789, 0.4217, 0.75, 0.4358, 0.75, 0.4358, 0.6789, 0.4217, 0.75, 0.06419, 0.6789, 0.07834, 0.6789, 0.07834, 0.75, 0.06419, 0.8211, 0.4217, 0.8814, 0.3814, 0.8814, 0.3814, 0.8211, 0.4217, 0.75, 0.4358, 0.8211, 0.4217, 0.8814, 0.3814, 0.9217, 0.3211, 0.5783, 0.3211, 0.6186, 0.3814, 0.6789, 0.4217, 0.8211, 0.07834, 0.75, 0.06419, 0.75, 0.06419, 0.8211, 0.07834, 0.75, 0.4358, 0.8211, 0.4217, 0.8211, 0.4217, 0.75, 0.4358, 0.6789, 0.4217, 0.75, 0.4358, 0.75, 0.4358, 0.6789, 0.4217, 0.75, 0.06419, 0.6789, 0.07834, 0.6789, 0.07834, 0.75, 0.06419, 0.8211, 0.4217, 0.8814, 0.3814, 0.8814, 0.3814, 0.8211, 0.4217, 0.6789, 0.07834, 0.6186, 0.1186, 0.6186, 0.1186, 0.6789, 0.07834, 0.8814, 0.3814, 0.9102, 0.3383, 0.9217, 0.3211, 0.8814, 0.3814, 0.6186, 0.1186, 0.5783, 0.1789, 0.5783, 0.1789, 0.6186, 0.1186, 0.9217, 0.3211, 0.9358, 0.25, 0.9358, 0.25, 0.9217, 0.3211, 0.5783, 0.1789, 0.567, 0.2358, 0.5679, 0.2313, 0.5783, 0.1789, 0.9358, 0.25, 0.9333, 0.2376, 0.9322, 0.2318, 0.9358, 0.25, 0.5642, 0.25, 0.5783, 0.3211, 0.5783, 0.3211, 0.5642, 0.25, 0.9217, 0.1789, 0.8814, 0.1186, 0.8814, 0.1186, 0.9217, 0.1789, 0.5783, 0.3211, 0.5896, 0.338, 0.5783, 0.3211, 0.8814, 0.1186, 0.8211, 0.07834, 0.8211, 0.07834, 0.8814, 0.1186, 0.8814, 0.1186, 0.8211, 0.07834, 0.8211, 0.07834, 0.8814, 0.1186, 0.5783, 0.3211, 0.5952, 0.3463, 0.5896, 0.338, 0.5783, 0.3211, 0.9217, 0.1789, 0.8814, 0.1186, 0.8814, 0.1186, 0.9217, 0.1789, 0.5642, 0.25, 0.5783, 0.3211, 0.5783, 0.3211, 0.5642, 0.25, 0.9358, 0.25, 0.9333, 0.2376, 0.9358, 0.25, 0.5783, 0.1789, 0.5642, 0.25, 0.567, 0.2358, 0.5783, 0.1789, 0.9217, 0.3211, 0.9358, 0.25, 0.9358, 0.25, 0.9217, 0.3211, 0.6186, 0.1186, 0.5783, 0.1789, 0.5783, 0.1789, 0.6186, 0.1186, 0.8814, 0.3814, 0.9037, 0.348, 0.9102, 0.3383, 0.8814, 0.3814, 0.6789, 0.07834, 0.6186, 0.1186, 0.6186, 0.1186, 0.6789, 0.07834, 0.8211, 0.4217, 0.8814, 0.3814, 0.8814, 0.3814, 0.8211, 0.4217, 0.75, 0.06419, 0.6789, 0.07834, 0.6789, 0.07834, 0.75, 0.06419, 0.6789, 0.4217, 0.75, 0.4358, 0.75, 0.4358, 0.6789, 0.4217, 0.75, 0.4358, 0.8211, 0.4217, 0.8211, 0.4217, 0.75, 0.4358, 0.8211, 0.07834, 0.75, 0.06419, 0.75, 0.06419, 0.8211, 0.07834, 0.6186, 0.3814, 0.6789, 0.4217, 0.6789, 0.4217, 0.6186, 0.3814, 0.5783, 0.3211, 0.6186, 0.3814, 0.6186, 0.3814, 0.5783, 0.3211, 0.9217, 0.1789, 0.8814, 0.1186, 0.9217, 0.1789, 0.5642, 0.25, 0.5783, 0.3211, 0.5783, 0.3211, 0.5642, 0.25, 0.9358, 0.25, 0.9217, 0.1789, 0.9217, 0.1789, 0.9358, 0.25, 0.5783, 0.1789, 0.5642, 0.25, 0.5642, 0.25, 0.5783, 0.1789, 0.9217, 0.3211, 0.9358, 0.25, 0.9358, 0.25, 0.9217, 0.3211, 0.6186, 0.1186, 0.5783, 0.1789, 0.6186, 0.1186, 0.8814, 0.3814, 0.9217, 0.3211, 0.9217, 0.3211, 0.8814, 0.3814, 0.6789, 0.07834, 0.6186, 0.1186, 0.6186, 0.1186, 0.6789, 0.07834, 0.8211, 0.4217, 0.8814, 0.3814, 0.8211, 0.4217, 0.75, 0.06419, 0.6789, 0.07834, 0.6789, 0.07834, 0.75, 0.06419, 0.6789, 0.4217, 0.75, 0.4358, 0.75, 0.4358, 0.6789, 0.4217, 0.75, 0.4358, 0.8211, 0.4217, 0.8211, 0.4217, 0.75, 0.4358, 0.8211, 0.07834, 0.75, 0.06419, 0.75, 0.06419, 0.8211, 0.07834, 0.6186, 0.3814, 0.6789, 0.4217, 0.6186, 0.3814, 0.8814, 0.1186, 0.8211, 0.07834, 0.8211, 0.07834, 0.8814, 0.1186, 0.9333, 0.2376, 0.9358, 0.25, 0.9217, 0.1789, 0.9217, 0.1789, 0.5679, 0.2313, 0.9322, 0.2318, 0.9217, 0.1789, 0.8814, 0.1186, 0.8211, 0.07834, 0.75, 0.06419, 0.6789, 0.07834, 0.6186, 0.1186, 0.5783, 0.1789, 0.8814, 0.3814, 0.8211, 0.4217, 0.8814, 0.3814, 0.9217, 0.3211, 0.8814, 0.3814, 0.9217, 0.3211, 0.9358, 0.25, 0.9217, 0.3211, 0.9358, 0.25, 0.9322, 0.2318, 0.9333, 0.2376, 0.9217, 0.1789, 0.9217, 0.1789, 0.5783, 0.3211, 0.6186, 0.3814, 0.6186, 0.3814, 0.6186, 0.3814, 0.6789, 0.4217, 0.6789, 0.4217, 0.5679, 0.2313, 0.567, 0.2358, 0.5642, 0.25, 0.5642, 0.25, 0.5642, 0.25, 0.5783, 0.3211, 0.5783, 0.3211, 0.567, 0.2358, 0.5642, 0.25, 0.5642, 0.25, 0.5642, 0.25, 0.9358, 0.25, 0.9322, 0.2318, 0.5679, 0.2313, 0.9102, 0.3383, 0.9037, 0.348, 0.9217, 0.3211, 0.9217, 0.3211, 0.8814, 0.3814, 0.9037, 0.348, 0.8814, 0.3814, 0.8211, 0.4217, 0.8814, 0.3814, 0.8814, 0.3814, 0.8211, 0.4217, 0.75, 0.4358, 0.8211, 0.4217, 0.8211, 0.4217, 0.75, 0.4358, 0.9217, 0.3211, 0.9102, 0.3383, 0.9217, 0.3211, 0.6789, 0.4217, 0.75, 0.4358, 0.75, 0.4358, 0.6789, 0.4217, 0.6186, 0.3814, 0.6789, 0.4217, 0.6789, 0.4217, 0.6186, 0.3814, 0.5783, 0.3211, 0.5896, 0.338, 0.6186, 0.3814, 0.6186, 0.3814, 0.5952, 0.3463, 0.6186, 0.3814, 0.6186, 0.3814, 0.5896, 0.338, 0.5952, 0.3463, 0.6186, 0.3814, 0.6186, 0.3814, 0.5783, 0.3211, 0.9217, 0.3211, 0.9358, 0.25, 0.5642, 0.25, 0.8814, 0.1186, 0.8211, 0.07834, 0.8211, 0.07834, 0.9358, 0.25, 0.9217, 0.1789, 0.9217, 0.1789, 0.9217, 0.3211, 0.9358, 0.25, 0.9358, 0.25, 0.8211, 0.07834, 0.75, 0.06419, 0.75, 0.06419, 0.8211, 0.07834, 0.9217, 0.1789, 0.8814, 0.1186, 0.8814, 0.1186, 0.5642, 0.25, 0.5783, 0.1789, 0.5783, 0.1789, 0.5783, 0.1789, 0.6186, 0.1186, 0.5783, 0.1789, 0.6789, 0.07834, 0.6186, 0.1186, 0.6789, 0.07834, 0.75, 0.06419, 0.6789, 0.07834, 0.6789, 0.07834, 0.75, 0.06419, 0.5783, 0.3211, 0.5642, 0.25, 0.5783, 0.3211, 0.4375, 0.7843, 0.5, 0.8214, 0.5, 0.8641, 0.4375, 0.8641, 0.3125, 0.6559, 0.3479, 0.6914, 0.3125, 0.6914, 0.6875, 0.9145, 0.75, 0.9383, 0.75, 1.0, 0.6875, 1.0, 0.3479, 0.6914, 0.375, 0.7364, 0.375, 0.8641, 0.3125, 0.8641, 0.3125, 0.6914, 0.5, 0.8214, 0.5625, 0.8455, 0.5625, 0.8641, 0.5, 0.8641, 0.625, 0.8641, 0.6875, 0.9145, 0.6875, 1.0, 0.625, 1.0, 0.375, 0.7364, 0.4375, 0.7843, 0.4375, 0.8641, 0.375, 0.8641, 0.5625, 0.8455, 0.625, 0.8641, 0.5625, 0.8641, 0.25, 0.6362, 0.3125, 0.6559, 0.3125, 0.6914, 0.25, 0.6914, 0.75, 0.9383, 0.8125, 0.9193, 0.8125, 1.0, 0.75, 1.0, 0.875, 0.8641, 0.9375, 0.8473, 0.9375, 0.8641, 0.1875, 0.6587, 0.25, 0.6378, 0.25, 0.6914, 0.1875, 0.6914, 0.0625, 0.7898, 0.125, 0.7369, 0.125, 0.8641, 0.0625, 0.8641, 0.9375, 0.8473, 1.0, 0.8254, 1.0, 0.8641, 0.9375, 0.8641, 0.155, 0.6914, 0.1875, 0.6587, 0.1875, 0.6914, 0.155, 0.6914, 0.125, 0.7369, 0.125, 0.6914, 0.8125, 0.9193, 0.875, 0.8641, 0.875, 1.0, 0.8125, 1.0, 0.0, 0.8254, 0.0625, 0.7898, 0.0625, 0.8641, 0.0, 0.8641, 0.7399, 0.06621, 0.75, 0.06419, 0.6789, 0.07834, 0.6789, 0.07834, 0.6789, 0.07834, 0.7153, 0.07109, 0.6789, 0.07834, 0.9358, 0.25, 0.9217, 0.1789, 0.9217, 0.1789, 0.9358, 0.25, 0.7153, 0.07109, 0.7399, 0.06621, 0.6789, 0.07834, 0.6789, 0.07834, 0.75, 0.06419, 0.8211, 0.07834, 0.75, 0.06419, 0.9217, 0.1789, 0.8814, 0.1186, 0.8814, 0.1186, 0.9217, 0.1789, 0.8814, 0.1186, 0.8211, 0.07834, 0.8814, 0.1186, 0.7153, 0.4289, 0.7398, 0.4338, 0.75, 0.4358, 0.75, 0.4358, 0.9217, 0.3211, 0.9358, 0.25, 0.9358, 0.25, 0.9217, 0.3211, 0.7398, 0.4338, 0.75, 0.4358, 0.75, 0.4358, 0.8211, 0.4217, 0.8814, 0.3814, 0.8814, 0.3814, 0.6789, 0.4217, 0.7153, 0.4289, 0.75, 0.4358, 0.75, 0.4358, 0.75, 0.4358, 0.8211, 0.4217, 0.8211, 0.4217, 0.8211, 0.4217, 0.8814, 0.3814, 0.9217, 0.3211, 0.9217, 0.3211, 0.8814, 0.3814, 0.6186, 0.1186, 0.5783, 0.1789, 0.5783, 0.1789, 0.6186, 0.1186, 0.6186, 0.1186, 0.6789, 0.07834, 0.6186, 0.1186, 0.5783, 0.1789, 0.5642, 0.25, 0.5642, 0.25, 0.5783, 0.1789, 0.6186, 0.3814, 0.6789, 0.4217, 0.6789, 0.4217, 0.6186, 0.3814, 0.5783, 0.3211, 0.6186, 0.3814, 0.6186, 0.3814, 0.5783, 0.3211, 0.5642, 0.25, 0.5783, 0.3211, 0.5783, 0.3211, 0.5642, 0.25, 0.8814, 0.1186, 0.8211, 0.07834, 0.8211, 0.07834, 0.8814, 0.1186, 0.5783, 0.3211, 0.6186, 0.3814, 0.6186, 0.3814, 0.5783, 0.3211, 0.9217, 0.1789, 0.8814, 0.1186, 0.8814, 0.1186, 0.9217, 0.1789, 0.5642, 0.25, 0.5783, 0.3211, 0.5783, 0.3211, 0.5642, 0.25, 0.9358, 0.25, 0.9217, 0.1789, 0.9217, 0.1789, 0.9358, 0.25, 0.5783, 0.1789, 0.5642, 0.25, 0.5642, 0.25, 0.5783, 0.1789, 0.9217, 0.3211, 0.9358, 0.25, 0.9358, 0.25, 0.9217, 0.3211, 0.6186, 0.1186, 0.5783, 0.1789, 0.5783, 0.1789, 0.6186, 0.1186, 0.8814, 0.3814, 0.9217, 0.3211, 0.9217, 0.3211, 0.8814, 0.3814, 0.6789, 0.07834, 0.6186, 0.1186, 0.6186, 0.1186, 0.6789, 0.07834, 0.8211, 0.4217, 0.8814, 0.3814, 0.8814, 0.3814, 0.8211, 0.4217, 0.75, 0.06419, 0.6789, 0.07834, 0.6789, 0.07834, 0.75, 0.06419, 0.6789, 0.4217, 0.75, 0.4358, 0.75, 0.4358, 0.6789, 0.4217, 0.75, 0.4358, 0.8211, 0.4217, 0.8211, 0.4217, 0.75, 0.4358, 0.8211, 0.07834, 0.75, 0.06419, 0.75, 0.06419, 0.8211, 0.07834, 0.6186, 0.3814, 0.6789, 0.4217, 0.6789, 0.4217, 0.6186, 0.3814, 0.8814, 0.1186, 0.8211, 0.07834, 0.8211, 0.07834, 0.8814, 0.1186, 0.8211, 0.4217, 0.8814, 0.3814, 0.8814, 0.3814, 0.8211, 0.4217, 0.8814, 0.3814, 0.9217, 0.3211, 0.9217, 0.3211, 0.9049, 0.3461, 0.8814, 0.3814, 0.9217, 0.3211, 0.9358, 0.25, 0.9358, 0.25, 0.9217, 0.3211, 0.9358, 0.25, 0.9217, 0.1789, 0.9217, 0.1789, 0.9358, 0.25, 0.9217, 0.1789, 0.8814, 0.1186, 0.8814, 0.1186, 0.9056, 0.1549, 0.9217, 0.1789, 0.8814, 0.1186, 0.8685, 0.11, 0.8814, 0.1186, 0.8814, 0.1186, 0.8715, 0.112, 0.8211, 0.07834, 0.8211, 0.07834, 0.8814, 0.1186, 0.9358, 0.25, 0.9217, 0.1789, 0.9217, 0.1789, 0.9358, 0.25, 0.9217, 0.1789, 0.9056, 0.1549, 0.9217, 0.1789, 0.9217, 0.1789, 0.8814, 0.1186, 0.8814, 0.1186, 0.9217, 0.1789, 0.8719, 0.1123, 0.8685, 0.11, 0.8211, 0.07834, 0.8211, 0.07834, 0.8715, 0.112, 0.8719, 0.1123, 0.8211, 0.07834, 0.8211, 0.07834, 0.9358, 0.25, 0.9217, 0.1789, 0.9217, 0.1789, 0.9358, 0.25, 0.8814, 0.1186, 0.9056, 0.1549, 0.8814, 0.1186, 0.8722, 0.3876, 0.8715, 0.388, 0.8814, 0.3814, 0.8814, 0.3814, 0.9217, 0.3211, 0.9358, 0.25, 0.9217, 0.3211, 0.867, 0.391, 0.8814, 0.3814, 0.8814, 0.3814, 0.8814, 0.3814, 0.8722, 0.3876, 0.8814, 0.3814, 0.9049, 0.3461, 0.9217, 0.3211, 0.9217, 0.3211, 0.8715, 0.388, 0.867, 0.391, 0.8814, 0.3814, 0.8814, 0.3814, 0.8814, 0.3814, 0.9049, 0.3461, 0.9217, 0.3211, 0.9217, 0.3211, 0.8814, 0.3814, 0.9217, 0.3211, 0.9358, 0.25, 0.9358, 0.25, 0.9217, 0.3211, 0.8814, 0.3814, 0.9217, 0.3211, 0.9217, 0.3211, 0.8814, 0.3814])
me_pernadir.materials.append(mat_metal_base)
me_pernadir.materials.append(mat_azul_petroleo)
me_pernadir.materials.append(mat_metal_cor)
me_pernadir.update()

# ---- objects
ob_pernadir_3 = bpy.data.objects.new('PernaDir_3', me_pernadir)

# ---- transforms, parenting, visibility, modifiers, constraints
ob_pernadir_3.location = (0.0, 0.0, 0.0)
ob_pernadir_3.scale = (-0.1145, 0.1145, 0.1145)
_m = ob_pernadir_3.modifiers.new('Auto Smooth', 'NODES')
_m.node_group = ng_auto_smooth
_gi = [s.identifier for s in ng_auto_smooth.interface.items_tree if s.item_type == 'SOCKET' and s.in_out == 'INPUT']
_m[_gi[1]] = 0.5236  # Angle

# ---- collection membership
col_collection.objects.link(ob_pernadir_3)

# ---- scene / render settings (as saved in the file)
scene.frame_start = 1; scene.frame_end = 250; scene.frame_set(4)
scene.render.engine = 'BLENDER_EEVEE_NEXT'
scene.render.resolution_x = 1080
scene.render.resolution_y = 1500
scene.cycles.sampling_pattern = 'TABULATED_SOBOL'
scene.view_settings.view_transform = 'Filmic'
bpy.context.view_layer.update()

# ---- added for rendering (the .blend has no active camera and no usable light): camera, sun
cam_auto = bpy.data.cameras.new('AutoCamera')
cam_auto.lens = 50.0
cam_auto.sensor_width = 36.0
cam_auto.clip_end = 1000.0
ob_auto_camera = bpy.data.objects.new('AutoCamera', cam_auto)
scene.collection.objects.link(ob_auto_camera)
ob_auto_camera.location = (1.67409, -2.04852, 1.34205)
ob_auto_camera.rotation_euler = (1.09748, -7.21219e-08, 0.694738)
scene.camera = ob_auto_camera
light_auto_sun = bpy.data.lights.new('AutoSun', 'SUN')
light_auto_sun.energy = 3.0
light_auto_sun.angle = 0.0523599
ob_auto_sun = bpy.data.objects.new('AutoSun', light_auto_sun)
scene.collection.objects.link(ob_auto_sun)
ob_auto_sun.rotation_euler = (0.872665, 0.174533, 0.523599)
bpy.context.view_layer.update()

